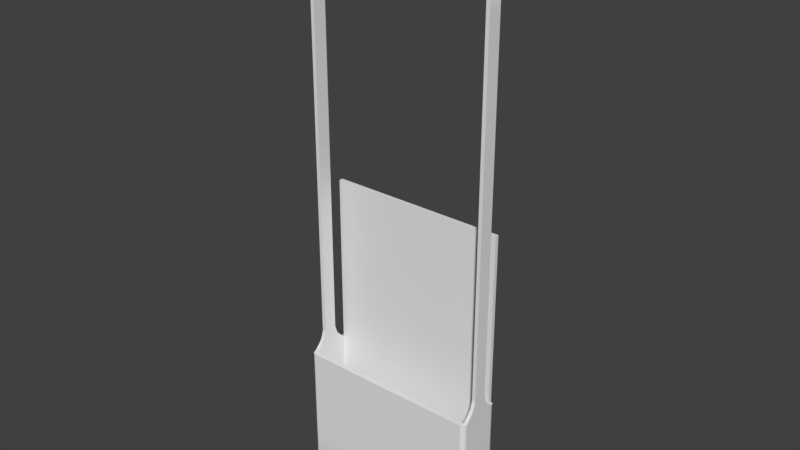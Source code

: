 # Source: Backpack_v2.blend  (saved by Blender 2.79.0; exported with 4.5.12 LTS)
import bpy
from mathutils import Matrix  # noqa: F401  (used for matrix-valued properties, if any)

bpy.ops.wm.read_factory_settings(use_empty=True)
scene = bpy.context.scene
scene.name = 'Scene'

# ---- collections
col_collection_1 = bpy.data.collections.new('Collection 1'); scene.collection.children.link(col_collection_1)

# ---- world
world_world = bpy.data.worlds.new('World'); scene.world = world_world
world_world.color = (0.05088, 0.05088, 0.05088)
world_world.use_sun_shadow = False
world_world.sun_shadow_jitter_overblur = 0.0
world_world.cycles.sampling_method = 'MANUAL'

# ---- meshes
me_cube_000 = bpy.data.meshes.new('Cube.000')
me_cube_000.from_pydata([(-0.9096, -0.851, -1.0), (-0.9908, -0.9268, 1.0), (-0.9097, 0.8241, -1.0), (-0.9908, 0.8976, 1.0), (0.9117, -0.8476, -1.0), (0.9929, -0.9231, 1.0), (0.9104, 0.8603, -1.0), (0.9915, 0.9371, 1.0), (-0.9181, -0.7208, -1.0), (-1.0, -0.7849, 1.0), (0.9182, -0.7208, -1.0), (1.0, -0.7849, 1.0), (-1.0, 0.7836, 1.0), (0.9182, 0.7194, -1.0), (-0.9181, 0.7194, -1.0), (1.0, 0.7836, 1.0), (-0.8831, 0.918, -1.0), (-0.9619, 0.977, 1.0), (-0.8831, -0.9183, -1.0), (-0.9619, -1.0, 1.0), (-0.9619, -0.7849, 1.0), (-0.8831, -0.7208, -1.0), (-0.8831, 0.7194, -1.0), (-0.9619, 0.8066, 1.0), (0.962, 0.977, 1.0), (0.8833, -0.9183, -1.0), (0.962, -0.7849, 1.0), (0.962, 0.8066, 1.0), (0.8833, 0.918, -1.0), (0.962, -1.0, 1.0), (0.8833, -0.7208, -1.0), (0.8833, 0.7194, -1.0), (-0.9641, -0.7804, -0.9445), (-0.9638, 0.788, -0.9428), (0.9617, -0.7812, -0.9476), (0.9608, 0.7721, -0.9482), (-0.9908, -0.9268, -0.9306), (-0.9908, 0.8976, -0.9306), (0.9915, 0.9371, -0.9306), (0.9929, -0.9231, -0.9306), (1.0, -0.7849, -0.9306), (-1.0, -0.7849, -0.9306), (1.0, 0.7836, -0.9306), (-1.0, 0.7836, -0.9306), (-0.9619, -1.0, -0.9306), (-0.9619, 1.0, -0.9306), (0.962, -1.0, -0.9306), (0.962, 1.0, -0.9306), (-0.9711, 0.8798, -0.9711), (0.9718, 0.9185, -0.9711), (0.9732, -0.9048, -0.9711), (0.9802, -0.7694, -0.9711), (-0.9802, -0.7694, -0.9711), (0.9802, 0.768, -0.9711), (-0.9802, 0.768, -0.9711), (-0.9428, -0.9802, -0.9711), (-0.9428, 0.9801, -0.9711), (0.9429, -0.9802, -0.9711), (0.9429, 0.9801, -0.9711), (-0.9711, -0.9084, -0.9711), (0.4417, 0.918, -1.0), (5.615e-05, 0.918, -1.0), (-0.4415, 0.918, -1.0), (0.481, -1.0, 1.0), (4.327e-05, -1.0, 1.0), (-0.4809, -1.0, 1.0), (0.4417, -0.7208, -1.0), (5.615e-05, -0.7208, -1.0), (-0.4415, -0.7208, -1.0), (0.4417, 0.7194, -1.0), (5.615e-05, 0.7194, -1.0), (-0.4415, 0.7194, -1.0), (-0.4809, 0.977, 1.0), (4.333e-05, 0.977, 1.0), (0.481, 0.977, 1.0), (-0.4415, -0.9183, -1.0), (5.621e-05, -0.9183, -1.0), (0.4417, -0.9183, -1.0), (-0.4809, -0.7849, 1.0), (4.333e-05, -0.7849, 1.0), (0.481, -0.7849, 1.0), (-0.4809, 0.8066, 1.0), (4.333e-05, 0.8066, 1.0), (0.481, 0.8066, 1.0), (-0.4809, -0.7849, -0.9388), (4.333e-05, -0.7849, -0.9388), (0.481, -0.7849, -0.9388), (-0.4809, 0.7836, -0.9453), (4.333e-05, 0.7836, -0.9453), (0.481, 0.7836, -0.9453), (-0.4809, 1.0, -0.9306), (4.333e-05, 1.0, -0.9306), (0.481, 1.0, -0.9306), (0.481, -1.0, -0.9306), (4.327e-05, -1.0, -0.9306), (-0.4809, -1.0, -0.9306), (0.4715, -0.9802, -0.9711), (4.533e-05, -0.9802, -0.9711), (-0.4714, -0.9802, -0.9711), (-0.4714, 0.9801, -0.9711), (4.533e-05, 0.9801, -0.9711), (0.4715, 0.9801, -0.9711), (-1.0, -0.4052, 1.159), (1.0, -0.4052, 1.159), (-1.0, 0.4039, 1.159), (1.0, 0.4039, 1.159), (-0.9619, -0.4052, 1.159), (-0.9619, 0.4039, 1.159), (0.962, -0.4052, 1.159), (0.962, 0.4039, 1.159), (-1.0, -0.2986, 1.287), (1.0, -0.2986, 1.287), (-1.0, 0.2973, 1.287), (1.0, 0.2973, 1.287), (-0.9619, -0.2986, 1.287), (-0.9619, 0.2973, 1.287), (0.962, -0.2986, 1.287), (0.962, 0.2973, 1.287), (-1.0, -0.2986, 7.316), (1.0, -0.2986, 7.316), (-1.0, 0.2973, 7.316), (1.0, 0.2973, 7.316), (-0.9619, -0.2986, 7.316), (-0.9619, 0.2973, 7.316), (0.962, -0.2986, 7.316), (0.962, 0.2973, 7.316), (0.962, -0.5751, 1.079), (0.962, 0.5738, 1.079), (1.0, 0.5738, 1.079), (1.0, -0.5751, 1.079), (-0.9619, -0.5751, 1.079), (-1.0, -0.5751, 1.079), (-0.9619, 0.5738, 1.079), (-1.0, 0.5738, 1.079), (-0.9619, 0.977, 3.784), (-0.9619, 0.8066, 3.784), (0.962, 0.977, 3.784), (0.962, 0.8066, 3.784), (-0.4809, 0.977, 3.784), (4.333e-05, 0.977, 3.784), (0.481, 0.977, 3.784), (-0.4809, 0.8066, 3.784), (4.333e-05, 0.8066, 3.784), (0.481, 0.8066, 3.784), (-0.9619, 0.8066, 1.464), (-0.9619, 0.8066, 1.928), (-0.9619, 0.8066, 2.392), (-0.9619, 0.8066, 2.856), (-0.9619, 0.8066, 3.32), (-0.4809, 0.8066, 3.32), (-0.4809, 0.8066, 2.856), (-0.4809, 0.8066, 2.392), (-0.4809, 0.8066, 1.928), (-0.4809, 0.8066, 1.464), (4.333e-05, 0.8066, 1.464), (4.333e-05, 0.8066, 1.928), (4.333e-05, 0.8066, 2.392), (4.333e-05, 0.8066, 2.856), (4.333e-05, 0.8066, 3.32), (-0.9619, 0.977, 3.32), (-0.9619, 0.977, 2.856), (-0.9619, 0.977, 2.392), (-0.9619, 0.977, 1.928), (-0.9619, 0.977, 1.464), (-0.4809, 0.977, 3.32), (-0.4809, 0.977, 2.856), (-0.4809, 0.977, 2.392), (-0.4809, 0.977, 1.928), (-0.4809, 0.977, 1.464), (0.962, 0.8066, 1.464), (0.962, 0.8066, 1.928), (0.962, 0.8066, 2.392), (0.962, 0.8066, 2.856), (0.962, 0.8066, 3.32), (0.481, 0.8066, 3.32), (0.481, 0.8066, 2.856), (0.481, 0.8066, 2.392), (0.481, 0.8066, 1.928), (0.481, 0.8066, 1.464), (0.481, 0.977, 1.464), (0.481, 0.977, 1.928), (0.481, 0.977, 2.392), (0.481, 0.977, 2.856), (0.481, 0.977, 3.32), (0.962, 0.977, 3.32), (0.962, 0.977, 2.856), (0.962, 0.977, 2.392), (0.962, 0.977, 1.928), (0.962, 0.977, 1.464), (4.333e-05, 0.977, 3.32), (4.333e-05, 0.977, 2.856), (4.333e-05, 0.977, 2.392), (4.333e-05, 0.977, 1.928), (4.333e-05, 0.977, 1.464), (-0.9908, -0.9268, -0.4479), (-0.9908, -0.9268, 0.03472), (-0.9908, -0.9268, 0.5174), (-0.9908, 0.8976, 0.5174), (-0.9908, 0.8976, 0.03472), (-0.9908, 0.8976, -0.4479), (0.9915, 0.9371, 0.5174), (0.9915, 0.9371, 0.03472), (0.9915, 0.9371, -0.4479), (0.9929, -0.9231, 0.5174), (0.9929, -0.9231, 0.03472), (0.9929, -0.9231, -0.4479), (1.0, -0.7849, 0.5174), (1.0, -0.7849, 0.03472), (1.0, -0.7849, -0.4479), (-1.0, -0.7849, 0.5174), (-1.0, -0.7849, 0.03472), (-1.0, -0.7849, -0.4479), (1.0, 0.7836, 0.5174), (1.0, 0.7836, 0.03472), (1.0, 0.7836, -0.4479), (-1.0, 0.7836, 0.5174), (-1.0, 0.7836, 0.03472), (-1.0, 0.7836, -0.4479), (-0.9619, -1.0, 0.5174), (-0.9619, -1.0, 0.03472), (-0.9619, -1.0, -0.4479), (-0.9619, 1.0, 0.5174), (-0.9619, 1.0, 0.03472), (-0.9619, 1.0, -0.4479), (0.962, -1.0, 0.5174), (0.962, -1.0, 0.03472), (0.962, -1.0, -0.4479), (0.962, 1.0, 0.5174), (0.962, 1.0, 0.03472), (0.962, 1.0, -0.4479), (-0.4809, 1.0, 0.5174), (-0.4809, 1.0, 0.03472), (-0.4809, 1.0, -0.4479), (4.333e-05, 1.0, 0.5174), (4.333e-05, 1.0, 0.03472), (4.333e-05, 1.0, -0.4479), (0.481, 1.0, 0.5174), (0.481, 1.0, 0.03472), (0.481, 1.0, -0.4479), (0.481, -1.0, 0.5174), (0.481, -1.0, 0.03472), (0.481, -1.0, -0.4479), (4.327e-05, -1.0, 0.5174), (4.327e-05, -1.0, 0.03472), (4.327e-05, -1.0, -0.4479), (-0.4809, -1.0, 0.5174), (-0.4809, -1.0, 0.03472), (-0.4809, -1.0, -0.4479), (-0.9619, -0.7849, 0.5112), (-0.9619, -0.7849, 0.02245), (-0.9619, -0.7849, -0.4663), (-0.9619, 0.7836, -0.4663), (-0.9619, 0.7836, 0.02245), (-0.9619, 0.7836, 0.5112), (0.962, -0.7849, 0.5112), (0.962, -0.7849, 0.02245), (0.962, -0.7849, -0.4663), (0.962, 0.7836, -0.4663), (0.962, 0.7836, 0.02245), (0.962, 0.7836, 0.5112), (0.481, 0.7836, 0.5112), (0.481, 0.7836, 0.02245), (0.481, 0.7836, -0.4663), (4.333e-05, 0.7836, 0.5112), (4.333e-05, 0.7836, 0.02245), (4.333e-05, 0.7836, -0.4663), (-0.4809, 0.7836, 0.5112), (-0.4809, 0.7836, 0.02245), (-0.4809, 0.7836, -0.4663), (-0.4809, -0.7849, 0.5112), (-0.4809, -0.7849, 0.02245), (-0.4809, -0.7849, -0.4663), (4.333e-05, -0.7849, 0.5112), (4.333e-05, -0.7849, 0.02245), (4.333e-05, -0.7849, -0.4663), (0.481, -0.7849, 0.5112), (0.481, -0.7849, 0.02245), (0.481, -0.7849, -0.4663), (-0.9619, -0.7849, -0.9258), (0.962, -0.7849, -0.9258), (0.481, 0.7836, -0.9258), (4.333e-05, 0.7836, -0.9258), (-0.4809, 0.7836, -0.9258), (-0.4809, -0.7849, -0.9258), (4.333e-05, -0.7849, -0.9258), (0.481, -0.7849, -0.9258), (-0.9619, 0.7836, -0.9258), (0.962, 0.7836, -0.9258), (-0.9181, 0.6842, -1.0), (1.0, 0.7453, 1.0), (-1.0, 0.7453, 1.0), (0.9182, 0.6842, -1.0), (-0.8831, 0.6842, -1.0), (-0.9619, 0.7678, 1.0), (0.962, 0.7678, 1.0), (0.8833, 0.6842, -1.0), (-0.9619, 0.7453, -0.9425), (0.962, 0.7453, -0.9475), (-1.0, 0.7453, -0.9306), (1.0, 0.7453, -0.9306), (0.9802, 0.7305, -0.9711), (-0.9802, 0.7305, -0.9711), (0.481, 0.7453, -0.9551), (4.333e-05, 0.7453, -0.9551), (-0.4809, 0.7453, -0.9551), (-0.4415, 0.6842, -1.0), (5.615e-05, 0.6842, -1.0), (0.4417, 0.6842, -1.0), (1.0, 0.3841, 1.159), (-1.0, 0.3841, 1.159), (-0.9619, 0.3841, 1.159), (0.962, 0.3841, 1.159), (1.0, 0.2827, 1.287), (-1.0, 0.2827, 1.287), (-0.9619, 0.2827, 1.287), (0.962, 0.2827, 1.287), (1.0, 0.2827, 7.316), (-1.0, 0.2827, 7.316), (-0.9619, 0.2827, 7.316), (0.962, 0.2827, 7.316), (1.0, 0.5457, 1.079), (0.962, 0.5457, 1.079), (-1.0, 0.5457, 1.079), (-0.9619, 0.5457, 1.079), (-1.0, 0.7453, -0.4479), (-1.0, 0.7453, 0.03472), (-1.0, 0.7453, 0.5174), (1.0, 0.7453, -0.4479), (1.0, 0.7453, 0.03472), (1.0, 0.7453, 0.5174), (0.962, 0.7453, 0.5112), (0.962, 0.7453, 0.02245), (0.962, 0.7453, -0.4663), (-0.9619, 0.7453, 0.5112), (-0.9619, 0.7453, 0.02245), (-0.9619, 0.7453, -0.4663), (0.962, 0.7453, -0.9258), (-0.9619, 0.7453, -0.9258), (-0.9181, -0.6865, -1.0), (1.0, -0.7476, 1.0), (-0.8831, -0.6865, -1.0), (-0.9619, -0.7471, 1.0), (0.962, -0.7471, 1.0), (0.8833, -0.6865, -1.0), (-0.9619, -0.7476, -0.9425), (0.962, -0.7476, -0.9475), (1.0, -0.7476, -0.9306), (0.9802, -0.7328, -0.9711), (0.481, -0.7476, -0.9551), (4.333e-05, -0.7476, -0.9551), (-0.4809, -0.7476, -0.9551), (-0.4415, -0.6865, -1.0), (5.615e-05, -0.6865, -1.0), (0.4417, -0.6865, -1.0), (1.0, -0.3859, 1.159), (-0.9619, -0.3859, 1.159), (0.962, -0.3859, 1.159), (1.0, -0.2844, 1.287), (-0.9619, -0.2844, 1.287), (0.962, -0.2844, 1.287), (1.0, -0.2844, 7.316), (-0.9619, -0.2844, 7.316), (0.962, -0.2844, 7.316), (1.0, -0.5477, 1.079), (-0.9619, -0.5477, 1.079), (1.0, -0.7476, -0.4479), (1.0, -0.7476, 0.03472), (1.0, -0.7476, 0.5174), (0.962, -0.7476, 0.5112), (0.962, -0.7476, 0.02245), (0.962, -0.7476, -0.4663), (0.962, -0.7476, -0.9258), (-1.0, -0.7476, 1.0), (0.9182, -0.6865, -1.0), (-1.0, -0.7476, -0.9306), (-0.9802, -0.7328, -0.9711), (-1.0, -0.3859, 1.159), (-1.0, -0.2844, 1.287), (-1.0, -0.2844, 7.316), (0.962, -0.5477, 1.079), (-1.0, -0.5477, 1.079), (-1.0, -0.7476, -0.4479), (-1.0, -0.7476, 0.03472), (-1.0, -0.7476, 0.5174), (-0.9619, -0.7476, 0.5112), (-0.9619, -0.7476, 0.02245), (-0.9619, -0.7476, -0.4663), (-0.9619, -0.7476, -0.9258), (0.9524, 0.977, 1.0), (0.8744, -0.9183, -1.0), (0.9524, -0.7849, 1.0), (0.9524, 0.8066, 1.0), (0.9524, -0.7849, -0.9388), (0.9524, 0.7836, -0.9453), (0.9524, 1.0, -0.9306), (0.9335, 0.9801, -0.9711), (0.8744, 0.918, -1.0), (0.9524, -1.0, 1.0), (0.8744, -0.7208, -1.0), (0.8744, 0.7194, -1.0), (0.9524, -1.0, -0.9306), (0.9335, -0.9802, -0.9711), (0.9524, 0.977, 3.784), (0.9524, 0.8066, 3.784), (0.9524, 0.977, 1.464), (0.9524, 0.977, 1.928), (0.9524, 0.977, 2.392), (0.9524, 0.977, 2.856), (0.9524, 0.977, 3.32), (0.9524, 0.8066, 1.464), (0.9524, 0.8066, 1.928), (0.9524, 0.8066, 2.392), (0.9524, 0.8066, 2.856), (0.9524, 0.8066, 3.32), (0.9524, -1.0, -0.4479), (0.9524, -1.0, 0.03472), (0.9524, -1.0, 0.5174), (0.9524, 1.0, -0.4479), (0.9524, 1.0, 0.03472), (0.9524, 1.0, 0.5174), (0.9524, 0.7836, 0.5112), (0.9524, 0.7836, 0.02245), (0.9524, 0.7836, -0.4663), (0.9524, -0.7849, 0.5112), (0.9524, -0.7849, 0.02245), (0.9524, -0.7849, -0.4663), (0.9524, 0.7836, -0.9258), (0.9524, -0.7849, -0.9258), (0.9524, 0.7453, -0.9551), (0.8744, 0.6842, -1.0), (0.9524, -0.7476, -0.9551), (0.8744, -0.6865, -1.0), (-0.876, 0.918, -1.0), (-0.9541, -1.0, 1.0), (-0.876, -0.7208, -1.0), (-0.876, 0.7194, -1.0), (-0.9541, -1.0, -0.9306), (-0.9352, -0.9802, -0.9711), (-0.9541, 0.977, 1.0), (-0.876, -0.9183, -1.0), (-0.9541, -0.7849, 1.0), (-0.9541, 0.8066, 1.0), (-0.9541, -0.7849, -0.9388), (-0.9541, 0.7836, -0.9453), (-0.9541, 1.0, -0.9306), (-0.9352, 0.9801, -0.9711), (-0.9541, 0.977, 3.784), (-0.9541, 0.8066, 3.784), (-0.9541, 0.8066, 1.464), (-0.9541, 0.8066, 1.928), (-0.9541, 0.8066, 2.392), (-0.9541, 0.8066, 2.856), (-0.9541, 0.8066, 3.32), (-0.9541, 0.977, 1.464), (-0.9541, 0.977, 1.928), (-0.9541, 0.977, 2.392), (-0.9541, 0.977, 2.856), (-0.9541, 0.977, 3.32), (-0.9541, 1.0, -0.4479), (-0.9541, 1.0, 0.03472), (-0.9541, 1.0, 0.5174), (-0.9541, -1.0, -0.4479), (-0.9541, -1.0, 0.03472), (-0.9541, -1.0, 0.5174), (-0.9541, -0.7849, 0.5112), (-0.9541, -0.7849, 0.02245), (-0.9541, -0.7849, -0.4663), (-0.9541, 0.7836, 0.5112), (-0.9541, 0.7836, 0.02245), (-0.9541, 0.7836, -0.4663), (-0.9541, -0.7849, -0.9258), (-0.9541, 0.7836, -0.9258), (-0.876, 0.6842, -1.0), (-0.9541, 0.7453, -0.9551), (-0.876, -0.6865, -1.0), (-0.9541, -0.7476, -0.9551), (-0.898, -0.2986, 7.633), (0.8609, -0.2442, 7.638), (-0.898, 0.2973, 7.633), (0.8609, 0.3516, 7.638), (-0.8711, -0.2986, 7.593), (-0.8711, 0.2973, 7.593), (0.8365, -0.2442, 7.594), (0.8365, 0.3516, 7.594), (0.8609, 0.337, 7.638), (-0.898, 0.2827, 7.633), (-0.8711, 0.2827, 7.593), (0.8365, 0.337, 7.594), (0.8609, -0.2301, 7.638), (-0.8711, -0.2844, 7.593), (0.8365, -0.2301, 7.594), (-0.898, -0.2844, 7.633), (-0.4904, -0.2627, 8.045), (-0.4904, 0.3331, 8.045), (-0.4634, -0.2627, 8.004), (-0.4634, 0.3331, 8.004), (-0.4904, 0.3186, 8.045), (-0.4634, 0.3186, 8.004), (-0.4634, -0.2485, 8.004), (-0.4904, -0.2485, 8.045), (0.5149, -0.2442, 8.059), (0.5149, 0.3516, 8.059), (0.4934, -0.2442, 8.012), (0.4934, 0.3516, 8.012), (0.5149, 0.337, 8.059), (0.4934, 0.337, 8.012), (0.5149, -0.2301, 8.059), (0.4934, -0.2301, 8.012), (0.0005571, -0.2442, 8.227), (0.0005571, 0.3516, 8.227), (0.0005574, -0.2442, 8.17), (0.0005574, 0.3516, 8.17), (0.0005571, 0.337, 8.227), (0.0005574, 0.337, 8.17), (0.0005571, -0.2301, 8.227), (0.0005574, -0.2301, 8.17), (-0.001976, -0.244, 8.227), (-0.001976, 0.3519, 8.227), (-0.001976, -0.244, 8.17), (-0.001976, 0.3519, 8.17), (-0.001976, 0.3373, 8.227), (-0.001976, 0.3373, 8.17), (-0.001976, -0.2298, 8.17), (-0.001976, -0.2298, 8.227), (-0.9317, 0.2989, 7.469), (-0.9643, 0.2989, 7.489), (-0.9317, -0.2827, 7.469), (-0.9317, 0.2844, 7.469), (-0.9317, -0.2969, 7.469), (-0.9643, -0.2969, 7.489), (-0.9643, -0.2827, 7.489), (-0.9643, 0.2844, 7.489), (-0.6848, 0.2795, 7.814), (-0.6848, 0.2941, 7.814), (-0.7118, -0.3017, 7.854), (-0.7118, -0.2876, 7.854), (-0.6848, -0.2876, 7.814), (-0.6848, -0.3017, 7.814), (-0.7118, 0.2795, 7.854), (-0.7118, 0.2941, 7.854), (-0.2405, 0.3387, 8.13), (-0.254, 0.3387, 8.179), (-0.254, 0.3242, 8.179), (-0.2405, 0.3242, 8.13), (-0.2405, -0.2429, 8.13), (-0.2405, -0.2571, 8.13), (-0.254, -0.2571, 8.179), (-0.254, -0.2429, 8.179), (0.908, -0.2572, 7.461), (0.908, 0.3099, 7.461), (0.9392, 0.3244, 7.483), (0.9392, 0.3099, 7.483), (0.908, -0.2714, 7.461), (0.9392, -0.2572, 7.483), (0.9392, -0.2714, 7.483), (0.908, 0.3244, 7.461), (0.6813, -0.2442, 7.817), (0.7058, -0.2442, 7.861), (0.7058, 0.3516, 7.861), (0.7058, 0.337, 7.861), (0.6813, 0.337, 7.817), (0.6813, 0.3516, 7.817), (0.7058, -0.2301, 7.861), (0.6813, -0.2301, 7.817), (0.2618, 0.337, 8.142), (0.2618, -0.2301, 8.142), (0.274, 0.3516, 8.192), (0.274, 0.337, 8.192), (0.2618, 0.3516, 8.142), (0.274, -0.2301, 8.192), (0.274, -0.2442, 8.192), (0.2618, -0.2442, 8.142), (-1.0, 0.2973, 1.574), (-1.0, 0.2973, 1.861), (-1.0, 0.2973, 2.148), (-1.0, 0.2973, 2.436), (-1.0, 0.2973, 2.723), (-1.0, 0.2973, 3.01), (-1.0, 0.2973, 3.297), (-1.0, 0.2973, 3.584), (-1.0, 0.2973, 3.871), (-1.0, 0.2973, 4.158), (-1.0, 0.2973, 4.445), (-1.0, 0.2973, 4.732), (-1.0, 0.2973, 5.019), (-1.0, 0.2973, 5.306), (-1.0, 0.2973, 5.594), (-1.0, 0.2973, 5.881), (-1.0, 0.2973, 6.168), (-1.0, 0.2973, 6.455), (-1.0, 0.2973, 6.742), (-1.0, 0.2973, 7.029), (-0.9619, 0.2973, 7.029), (-0.9619, 0.2973, 6.742), (-0.9619, 0.2973, 6.455), (-0.9619, 0.2973, 6.168), (-0.9619, 0.2973, 5.881), (-0.9619, 0.2973, 5.594), (-0.9619, 0.2973, 5.306), (-0.9619, 0.2973, 5.019), (-0.9619, 0.2973, 4.732), (-0.9619, 0.2973, 4.445), (-0.9619, 0.2973, 4.158), (-0.9619, 0.2973, 3.871), (-0.9619, 0.2973, 3.584), (-0.9619, 0.2973, 3.297), (-0.9619, 0.2973, 3.01), (-0.9619, 0.2973, 2.723), (-0.9619, 0.2973, 2.436), (-0.9619, 0.2973, 2.148), (-0.9619, 0.2973, 1.861), (-0.9619, 0.2973, 1.574), (-0.9619, -0.2986, 7.029), (-0.9619, -0.2986, 6.742), (-0.9619, -0.2986, 6.455), (-0.9619, -0.2986, 6.168), (-0.9619, -0.2986, 5.881), (-0.9619, -0.2986, 5.594), (-0.9619, -0.2986, 5.306), (-0.9619, -0.2986, 5.019), (-0.9619, -0.2986, 4.732), (-0.9619, -0.2986, 4.445), (-0.9619, -0.2986, 4.158), (-0.9619, -0.2986, 3.871), (-0.9619, -0.2986, 3.584), (-0.9619, -0.2986, 3.297), (-0.9619, -0.2986, 3.01), (-0.9619, -0.2986, 2.723), (-0.9619, -0.2986, 2.436), (-0.9619, -0.2986, 2.148), (-0.9619, -0.2986, 1.861), (-0.9619, -0.2986, 1.574), (-1.0, -0.2986, 7.029), (-1.0, -0.2986, 6.742), (-1.0, -0.2986, 6.455), (-1.0, -0.2986, 6.168), (-1.0, -0.2986, 5.881), (-1.0, -0.2986, 5.594), (-1.0, -0.2986, 5.306), (-1.0, -0.2986, 5.019), (-1.0, -0.2986, 4.732), (-1.0, -0.2986, 4.445), (-1.0, -0.2986, 4.158), (-1.0, -0.2986, 3.871), (-1.0, -0.2986, 3.584), (-1.0, -0.2986, 3.297), (-1.0, -0.2986, 3.01), (-1.0, -0.2986, 2.723), (-1.0, -0.2986, 2.436), (-1.0, -0.2986, 2.148), (-1.0, -0.2986, 1.861), (-1.0, -0.2986, 1.574), (-1.0, 0.2827, 1.574), (-1.0, 0.2827, 1.861), (-1.0, 0.2827, 2.148), (-1.0, 0.2827, 2.436), (-1.0, 0.2827, 2.723), (-1.0, 0.2827, 3.01), (-1.0, 0.2827, 3.297), (-1.0, 0.2827, 3.584), (-1.0, 0.2827, 3.871), (-1.0, 0.2827, 4.158), (-1.0, 0.2827, 4.445), (-1.0, 0.2827, 4.732), (-1.0, 0.2827, 5.019), (-1.0, 0.2827, 5.306), (-1.0, 0.2827, 5.594), (-1.0, 0.2827, 5.881), (-1.0, 0.2827, 6.168), (-1.0, 0.2827, 6.455), (-1.0, 0.2827, 6.742), (-1.0, 0.2827, 7.029), (-0.9619, 0.2827, 1.574), (-0.9619, 0.2827, 1.861), (-0.9619, 0.2827, 2.148), (-0.9619, 0.2827, 2.436), (-0.9619, 0.2827, 2.723), (-0.9619, 0.2827, 3.01), (-0.9619, 0.2827, 3.297), (-0.9619, 0.2827, 3.584), (-0.9619, 0.2827, 3.871), (-0.9619, 0.2827, 4.158), (-0.9619, 0.2827, 4.445), (-0.9619, 0.2827, 4.732), (-0.9619, 0.2827, 5.019), (-0.9619, 0.2827, 5.306), (-0.9619, 0.2827, 5.594), (-0.9619, 0.2827, 5.881), (-0.9619, 0.2827, 6.168), (-0.9619, 0.2827, 6.455), (-0.9619, 0.2827, 6.742), (-0.9619, 0.2827, 7.029), (-0.9619, -0.2844, 1.574), (-0.9619, -0.2844, 1.861), (-0.9619, -0.2844, 2.148), (-0.9619, -0.2844, 2.436), (-0.9619, -0.2844, 2.723), (-0.9619, -0.2844, 3.01), (-0.9619, -0.2844, 3.297), (-0.9619, -0.2844, 3.584), (-0.9619, -0.2844, 3.871), (-0.9619, -0.2844, 4.158), (-0.9619, -0.2844, 4.445), (-0.9619, -0.2844, 4.732), (-0.9619, -0.2844, 5.019), (-0.9619, -0.2844, 5.306), (-0.9619, -0.2844, 5.594), (-0.9619, -0.2844, 5.881), (-0.9619, -0.2844, 6.168), (-0.9619, -0.2844, 6.455), (-0.9619, -0.2844, 6.742), (-0.9619, -0.2844, 7.029), (-1.0, -0.2844, 1.574), (-1.0, -0.2844, 1.861), (-1.0, -0.2844, 2.148), (-1.0, -0.2844, 2.436), (-1.0, -0.2844, 2.723), (-1.0, -0.2844, 3.01), (-1.0, -0.2844, 3.297), (-1.0, -0.2844, 3.584), (-1.0, -0.2844, 3.871), (-1.0, -0.2844, 4.158), (-1.0, -0.2844, 4.445), (-1.0, -0.2844, 4.732), (-1.0, -0.2844, 5.019), (-1.0, -0.2844, 5.306), (-1.0, -0.2844, 5.594), (-1.0, -0.2844, 5.881), (-1.0, -0.2844, 6.168), (-1.0, -0.2844, 6.455), (-1.0, -0.2844, 6.742), (-1.0, -0.2844, 7.029), (0.962, -0.2986, 1.574), (0.962, -0.2986, 1.861), (0.962, -0.2986, 2.148), (0.962, -0.2986, 2.436), (0.962, -0.2986, 2.723), (0.962, -0.2986, 3.01), (0.962, -0.2986, 3.297), (0.962, -0.2986, 3.584), (0.962, -0.2986, 3.871), (0.962, -0.2986, 4.158), (0.962, -0.2986, 4.445), (0.962, -0.2986, 4.732), (0.962, -0.2986, 5.019), (0.962, -0.2986, 5.306), (0.962, -0.2986, 5.594), (0.962, -0.2986, 5.881), (0.962, -0.2986, 6.168), (0.962, -0.2986, 6.455), (0.962, -0.2986, 6.742), (0.962, -0.2986, 7.029), (0.962, 0.2973, 7.029), (0.962, 0.2973, 6.742), (0.962, 0.2973, 6.455), (0.962, 0.2973, 6.168), (0.962, 0.2973, 5.881), (0.962, 0.2973, 5.594), (0.962, 0.2973, 5.306), (0.962, 0.2973, 5.019), (0.962, 0.2973, 4.732), (0.962, 0.2973, 4.445), (0.962, 0.2973, 4.158), (0.962, 0.2973, 3.871), (0.962, 0.2973, 3.584), (0.962, 0.2973, 3.297), (0.962, 0.2973, 3.01), (0.962, 0.2973, 2.723), (0.962, 0.2973, 2.436), (0.962, 0.2973, 2.148), (0.962, 0.2973, 1.861), (0.962, 0.2973, 1.574), (1.0, 0.2973, 7.029), (1.0, 0.2973, 6.742), (1.0, 0.2973, 6.455), (1.0, 0.2973, 6.168), (1.0, 0.2973, 5.881), (1.0, 0.2973, 5.594), (1.0, 0.2973, 5.306), (1.0, 0.2973, 5.019), (1.0, 0.2973, 4.732), (1.0, 0.2973, 4.445), (1.0, 0.2973, 4.158), (1.0, 0.2973, 3.871), (1.0, 0.2973, 3.584), (1.0, 0.2973, 3.297), (1.0, 0.2973, 3.01), (1.0, 0.2973, 2.723), (1.0, 0.2973, 2.436), (1.0, 0.2973, 2.148), (1.0, 0.2973, 1.861), (1.0, 0.2973, 1.574), (1.0, -0.2986, 1.574), (1.0, -0.2986, 1.861), (1.0, -0.2986, 2.148), (1.0, -0.2986, 2.436), (1.0, -0.2986, 2.723), (1.0, -0.2986, 3.01), (1.0, -0.2986, 3.297), (1.0, -0.2986, 3.584), (1.0, -0.2986, 3.871), (1.0, -0.2986, 4.158), (1.0, -0.2986, 4.445), (1.0, -0.2986, 4.732), (1.0, -0.2986, 5.019), (1.0, -0.2986, 5.306), (1.0, -0.2986, 5.594), (1.0, -0.2986, 5.881), (1.0, -0.2986, 6.168), (1.0, -0.2986, 6.455), (1.0, -0.2986, 6.742), (1.0, -0.2986, 7.029), (1.0, 0.2827, 1.574), (1.0, 0.2827, 1.861), (1.0, 0.2827, 2.148), (1.0, 0.2827, 2.436), (1.0, 0.2827, 2.723), (1.0, 0.2827, 3.01), (1.0, 0.2827, 3.297), (1.0, 0.2827, 3.584), (1.0, 0.2827, 3.871), (1.0, 0.2827, 4.158), (1.0, 0.2827, 4.445), (1.0, 0.2827, 4.732), (1.0, 0.2827, 5.019), (1.0, 0.2827, 5.306), (1.0, 0.2827, 5.594), (1.0, 0.2827, 5.881), (1.0, 0.2827, 6.168), (1.0, 0.2827, 6.455), (1.0, 0.2827, 6.742), (1.0, 0.2827, 7.029), (0.962, 0.2827, 1.574), (0.962, 0.2827, 1.861), (0.962, 0.2827, 2.148), (0.962, 0.2827, 2.436), (0.962, 0.2827, 2.723), (0.962, 0.2827, 3.01), (0.962, 0.2827, 3.297), (0.962, 0.2827, 3.584), (0.962, 0.2827, 3.871), (0.962, 0.2827, 4.158), (0.962, 0.2827, 4.445), (0.962, 0.2827, 4.732), (0.962, 0.2827, 5.019), (0.962, 0.2827, 5.306), (0.962, 0.2827, 5.594), (0.962, 0.2827, 5.881), (0.962, 0.2827, 6.168), (0.962, 0.2827, 6.455), (0.962, 0.2827, 6.742), (0.962, 0.2827, 7.029), (1.0, -0.2844, 1.574), (1.0, -0.2844, 1.861), (1.0, -0.2844, 2.148), (1.0, -0.2844, 2.436), (1.0, -0.2844, 2.723), (1.0, -0.2844, 3.01), (1.0, -0.2844, 3.297), (1.0, -0.2844, 3.584), (1.0, -0.2844, 3.871), (1.0, -0.2844, 4.158), (1.0, -0.2844, 4.445), (1.0, -0.2844, 4.732), (1.0, -0.2844, 5.019), (1.0, -0.2844, 5.306), (1.0, -0.2844, 5.594), (1.0, -0.2844, 5.881), (1.0, -0.2844, 6.168), (1.0, -0.2844, 6.455), (1.0, -0.2844, 6.742), (1.0, -0.2844, 7.029), (0.962, -0.2844, 1.574), (0.962, -0.2844, 1.861), (0.962, -0.2844, 2.148), (0.962, -0.2844, 2.436), (0.962, -0.2844, 2.723), (0.962, -0.2844, 3.01), (0.962, -0.2844, 3.297), (0.962, -0.2844, 3.584), (0.962, -0.2844, 3.871), (0.962, -0.2844, 4.158), (0.962, -0.2844, 4.445), (0.962, -0.2844, 4.732), (0.962, -0.2844, 5.019), (0.962, -0.2844, 5.306), (0.962, -0.2844, 5.594), (0.962, -0.2844, 5.881), (0.962, -0.2844, 6.168), (0.962, -0.2844, 6.455), (0.962, -0.2844, 6.742), (0.962, -0.2844, 7.029), (-1.0, -0.001154, 1.0), (0.9182, -0.001164, -1.0), (-1.0, -0.001154, -0.9306), (-0.9802, -0.001152, -0.9711), (-1.0, -0.0009101, 1.159), (-1.0, -0.0008415, 1.287), (-1.0, -0.0008415, 7.316), (-1.0, -0.001019, 1.079), (-1.0, -0.001154, -0.4479), (-1.0, -0.001154, 0.03472), (-1.0, -0.001154, 0.5174), (-0.9181, -0.001164, -1.0), (1.0, -0.001155, 1.0), (-0.8831, -0.001164, -1.0), (0.8833, -0.001164, -1.0), (1.0, -0.001155, -0.9306), (0.9802, -0.001152, -0.9711), (-0.4415, -0.001164, -1.0), (5.615e-05, -0.001164, -1.0), (0.4417, -0.001164, -1.0), (1.0, -0.0009101, 1.159), (1.0, -0.0008415, 1.287), (1.0, -0.0008415, 7.316), (1.0, -0.001019, 1.079), (1.0, -0.001155, -0.4479), (1.0, -0.001155, 0.03472), (1.0, -0.001155, 0.5174), (0.8744, -0.001164, -1.0), (-0.876, -0.001164, -1.0), (-0.898, -0.0008415, 7.633), (0.8609, 0.05348, 7.638), (-0.4904, 0.03503, 8.045), (0.5149, 0.05348, 8.059), (-0.9643, 0.0008167, 7.489), (-0.7118, -0.004016, 7.854), (-0.254, 0.04062, 8.179), (0.9392, 0.02632, 7.483), (0.7058, 0.05348, 7.861), (0.274, 0.05348, 8.192), (-1.0, -0.0008415, 1.574), (-1.0, -0.0008415, 1.861), (-1.0, -0.0008415, 2.148), (-1.0, -0.0008415, 2.436), (-1.0, -0.0008415, 2.723), (-1.0, -0.0008415, 3.01), (-1.0, -0.0008415, 3.297), (-1.0, -0.0008415, 3.584), (-1.0, -0.0008415, 3.871), (-1.0, -0.0008415, 4.158), (-1.0, -0.0008415, 4.445), (-1.0, -0.0008415, 4.732), (-1.0, -0.0008415, 5.019), (-1.0, -0.0008415, 5.306), (-1.0, -0.0008415, 5.594), (-1.0, -0.0008415, 5.881), (-1.0, -0.0008415, 6.168), (-1.0, -0.0008415, 6.455), (-1.0, -0.0008415, 6.742), (-1.0, -0.0008415, 7.029), (1.0, -0.0008415, 1.574), (1.0, -0.0008415, 1.861), (1.0, -0.0008415, 2.148), (1.0, -0.0008415, 2.436), (1.0, -0.0008415, 2.723), (1.0, -0.0008415, 3.01), (1.0, -0.0008415, 3.297), (1.0, -0.0008415, 3.584), (1.0, -0.0008415, 3.871), (1.0, -0.0008415, 4.158), (1.0, -0.0008415, 4.445), (1.0, -0.0008415, 4.732), (1.0, -0.0008415, 5.019), (1.0, -0.0008415, 5.306), (1.0, -0.0008415, 5.594), (1.0, -0.0008415, 5.881), (1.0, -0.0008415, 6.168), (1.0, -0.0008415, 6.455), (1.0, -0.0008415, 6.742), (1.0, -0.0008415, 7.029), (0.962, -0.001019, 1.079), (-0.9619, -0.001154, 0.5112), (-0.9619, -0.001154, 0.02245), (-0.9619, -0.001154, -0.4663), (-0.9619, -0.001154, -0.9258), (-0.9619, 0.01035, 1.0), (0.962, 0.01035, 1.0), (-0.9619, -0.001155, -0.9425), (0.962, -0.001155, -0.9475), (0.481, -0.001155, -0.9551), (4.333e-05, -0.001155, -0.9551), (-0.4809, -0.001155, -0.9551), (-0.9619, -0.0009101, 1.159), (0.962, -0.0009101, 1.159), (-0.9619, -0.0008415, 1.287), (0.962, -0.0008415, 1.287), (-0.9619, -0.0008415, 7.316), (0.962, -0.0008415, 7.316), (-0.9619, -0.001019, 1.079), (0.962, -0.001155, 0.5112), (0.962, -0.001155, 0.02245), (0.962, -0.001155, -0.4663), (0.962, -0.001155, -0.9258), (0.9524, -0.001155, -0.9551), (-0.9541, -0.001155, -0.9551), (-0.8711, -0.0008415, 7.593), (0.8365, 0.05348, 7.594), (-0.4634, 0.03503, 8.004), (0.4934, 0.05348, 8.012), (-0.9317, 0.0008168, 7.469), (-0.6848, -0.004016, 7.814), (-0.2405, 0.04062, 8.13), (0.908, 0.02632, 7.461), (0.6813, 0.05348, 7.817), (0.2618, 0.05348, 8.142), (-0.9619, -0.0008415, 1.574), (-0.9619, -0.0008415, 1.861), (-0.9619, -0.0008415, 2.148), (-0.9619, -0.0008415, 2.436), (-0.9619, -0.0008415, 2.723), (-0.9619, -0.0008415, 3.01), (-0.9619, -0.0008415, 3.297), (-0.9619, -0.0008415, 3.584), (-0.9619, -0.0008415, 3.871), (-0.9619, -0.0008415, 4.158), (-0.9619, -0.0008415, 4.445), (-0.9619, -0.0008415, 4.732), (-0.9619, -0.0008415, 5.019), (-0.9619, -0.0008415, 5.306), (-0.9619, -0.0008415, 5.594), (-0.9619, -0.0008415, 5.881), (-0.9619, -0.0008415, 6.168), (-0.9619, -0.0008415, 6.455), (-0.9619, -0.0008415, 6.742), (-0.9619, -0.0008415, 7.029), (0.962, -0.0008415, 1.574), (0.962, -0.0008415, 1.861), (0.962, -0.0008415, 2.148), (0.962, -0.0008415, 2.436), (0.962, -0.0008415, 2.723), (0.962, -0.0008415, 3.01), (0.962, -0.0008415, 3.297), (0.962, -0.0008415, 3.584), (0.962, -0.0008415, 3.871), (0.962, -0.0008415, 4.158), (0.962, -0.0008415, 4.445), (0.962, -0.0008415, 4.732), (0.962, -0.0008415, 5.019), (0.962, -0.0008415, 5.306), (0.962, -0.0008415, 5.594), (0.962, -0.0008415, 5.881), (0.962, -0.0008415, 6.168), (0.962, -0.0008415, 6.455), (0.962, -0.0008415, 6.742), (0.962, -0.0008415, 7.029)], [], [(215, 12, 3, 197), (227, 24, 7, 200), (206, 11, 5, 203), (218, 19, 1, 196), (30, 10, 4, 25), (20, 9, 1, 19), (131, 130, 106, 102), (343, 373, 10, 30), (367, 339, 11, 206), (196, 1, 9, 209), (200, 7, 15, 212), (28, 6, 13, 31), (17, 3, 12, 23), (326, 290, 12, 215), (413, 173, 137, 403), (2, 16, 22, 14), (338, 340, 21, 8), (387, 278, 32, 344), (440, 20, 19, 433), (8, 21, 18, 0), (463, 433, 19, 218), (197, 3, 17, 221), (203, 5, 29, 224), (11, 26, 29, 5), (379, 126, 108, 356), (7, 24, 27, 15), (396, 28, 31, 399), (431, 343, 30, 398), (398, 30, 25, 389), (419, 388, 24, 227), (475, 344, 32, 442), (427, 279, 34, 392), (471, 286, 33, 443), (336, 287, 35, 297), (395, 394, 47, 58), (50, 39, 46, 57), (48, 37, 45, 56), (437, 436, 44, 55), (301, 298, 43, 54), (49, 38, 42, 53), (59, 36, 41, 52), (347, 346, 40, 51), (55, 44, 36, 59), (51, 40, 39, 50), (58, 47, 38, 49), (54, 43, 37, 48), (14, 54, 48, 2), (28, 58, 49, 6), (10, 51, 50, 4), (18, 55, 59, 0), (373, 347, 51, 10), (0, 59, 52, 8), (6, 49, 53, 13), (288, 301, 54, 14), (439, 437, 55, 18), (2, 48, 56, 16), (4, 50, 57, 25), (396, 395, 58, 28), (432, 445, 99, 62), (62, 99, 100, 61), (61, 100, 101, 60), (389, 401, 96, 77), (77, 96, 97, 76), (76, 97, 98, 75), (401, 400, 93, 96), (96, 93, 94, 97), (97, 94, 95, 98), (445, 444, 90, 99), (99, 90, 91, 100), (100, 91, 92, 101), (426, 280, 89, 393), (280, 281, 88, 89), (281, 282, 87, 88), (470, 283, 84, 442), (283, 284, 85, 84), (284, 285, 86, 85), (430, 348, 86, 392), (348, 349, 85, 86), (349, 350, 84, 85), (460, 438, 72, 230), (230, 72, 73, 233), (233, 73, 74, 236), (434, 68, 75, 439), (68, 67, 76, 75), (67, 66, 77, 76), (474, 351, 68, 434), (351, 352, 67, 68), (352, 353, 66, 67), (432, 62, 71, 435), (62, 61, 70, 71), (61, 60, 69, 70), (416, 397, 63, 239), (239, 63, 64, 242), (242, 64, 65, 245), (390, 80, 63, 397), (80, 79, 64, 63), (79, 78, 65, 64), (457, 159, 134, 446), (159, 148, 135, 134), (149, 158, 142, 141), (310, 107, 115, 314), (108, 103, 111, 116), (323, 132, 107, 310), (320, 128, 105, 308), (128, 127, 109, 105), (132, 133, 104, 107), (380, 131, 102, 376), (126, 129, 103, 108), (592, 591, 120, 123), (891, 751, 124, 362), (102, 106, 114, 110), (376, 102, 110, 377), (308, 105, 113, 312), (356, 108, 116, 359), (107, 104, 112, 115), (105, 109, 117, 113), (530, 529, 476, 491), (528, 526, 489, 480), (772, 752, 125, 121), (751, 811, 119, 124), (691, 592, 123, 318), (632, 612, 122, 118), (731, 632, 118, 378), (831, 772, 121, 316), (26, 11, 129, 126), (15, 27, 127, 128), (289, 15, 128, 320), (342, 26, 126, 379), (372, 9, 131, 380), (23, 12, 133, 132), (293, 23, 132, 323), (9, 20, 130, 131), (446, 134, 135, 447), (402, 140, 143, 403), (140, 139, 142, 143), (139, 138, 141, 142), (158, 174, 143, 142), (408, 183, 140, 402), (189, 164, 138, 139), (173, 184, 136, 137), (183, 189, 139, 140), (452, 149, 141, 447), (441, 81, 153, 448), (448, 153, 152, 449), (449, 152, 151, 450), (450, 151, 150, 451), (451, 150, 149, 452), (74, 73, 193, 179), (179, 193, 192, 180), (180, 192, 191, 181), (181, 191, 190, 182), (182, 190, 189, 183), (27, 24, 188, 169), (169, 188, 187, 170), (170, 187, 186, 171), (171, 186, 185, 172), (172, 185, 184, 173), (73, 72, 168, 193), (193, 168, 167, 192), (192, 167, 166, 191), (191, 166, 165, 190), (190, 165, 164, 189), (388, 74, 179, 404), (404, 179, 180, 405), (405, 180, 181, 406), (406, 181, 182, 407), (407, 182, 183, 408), (82, 83, 178, 154), (154, 178, 177, 155), (155, 177, 176, 156), (156, 176, 175, 157), (157, 175, 174, 158), (81, 82, 154, 153), (153, 154, 155, 152), (152, 155, 156, 151), (151, 156, 157, 150), (150, 157, 158, 149), (17, 23, 144, 163), (163, 144, 145, 162), (162, 145, 146, 161), (161, 146, 147, 160), (160, 147, 148, 159), (438, 17, 163, 453), (453, 163, 162, 454), (454, 162, 161, 455), (455, 161, 160, 456), (456, 160, 159, 457), (391, 27, 169, 409), (409, 169, 170, 410), (410, 170, 171, 411), (411, 171, 172, 412), (412, 172, 173, 413), (94, 244, 247, 95), (244, 243, 246, 247), (243, 242, 245, 246), (93, 241, 244, 94), (241, 240, 243, 244), (240, 239, 242, 243), (400, 414, 241, 93), (414, 415, 240, 241), (415, 416, 239, 240), (91, 235, 238, 92), (235, 234, 237, 238), (234, 233, 236, 237), (90, 232, 235, 91), (232, 231, 234, 235), (231, 230, 233, 234), (444, 458, 232, 90), (458, 459, 231, 232), (459, 460, 230, 231), (394, 417, 229, 47), (417, 418, 228, 229), (418, 419, 227, 228), (39, 205, 226, 46), (205, 204, 225, 226), (204, 203, 224, 225), (37, 199, 223, 45), (199, 198, 222, 223), (198, 197, 221, 222), (436, 461, 220, 44), (461, 462, 219, 220), (462, 463, 218, 219), (298, 324, 217, 43), (324, 325, 216, 217), (325, 326, 215, 216), (38, 202, 214, 42), (202, 201, 213, 214), (201, 200, 212, 213), (36, 194, 211, 41), (194, 195, 210, 211), (195, 196, 209, 210), (346, 365, 208, 40), (365, 366, 207, 208), (366, 367, 206, 207), (44, 220, 194, 36), (220, 219, 195, 194), (219, 218, 196, 195), (40, 208, 205, 39), (208, 207, 204, 205), (207, 206, 203, 204), (47, 229, 202, 38), (229, 228, 201, 202), (228, 227, 200, 201), (43, 217, 199, 37), (217, 216, 198, 199), (216, 215, 197, 198), (79, 80, 275, 272), (272, 275, 276, 273), (273, 276, 277, 274), (78, 79, 272, 269), (269, 272, 273, 270), (270, 273, 274, 271), (440, 78, 269, 464), (464, 269, 270, 465), (465, 270, 271, 466), (82, 81, 266, 263), (263, 266, 267, 264), (264, 267, 268, 265), (83, 82, 263, 260), (260, 263, 264, 261), (261, 264, 265, 262), (391, 83, 260, 420), (420, 260, 261, 421), (421, 261, 262, 422), (294, 27, 259, 330), (330, 259, 258, 331), (331, 258, 257, 332), (441, 23, 253, 467), (467, 253, 252, 468), (468, 252, 251, 469), (390, 26, 254, 423), (423, 254, 255, 424), (424, 255, 256, 425), (341, 20, 248, 384), (384, 248, 249, 385), (385, 249, 250, 386), (274, 277, 285, 284), (271, 274, 284, 283), (466, 271, 283, 470), (265, 268, 282, 281), (262, 265, 281, 280), (422, 262, 280, 426), (332, 257, 287, 336), (469, 251, 286, 471), (425, 256, 279, 427), (386, 250, 278, 387), (251, 335, 337, 286), (992, 332, 336, 993), (252, 334, 335, 251), (253, 333, 334, 252), (23, 293, 333, 253), (991, 331, 332, 992), (990, 330, 331, 991), (977, 294, 330, 990), (213, 212, 329, 328), (214, 213, 328, 327), (42, 214, 327, 299), (901, 902, 326, 325), (900, 901, 325, 324), (894, 900, 324, 298), (976, 293, 323, 989), (12, 290, 322, 133), (27, 294, 321, 127), (904, 289, 320, 915), (970, 831, 316, 914), (591, 671, 317, 120), (1025, 691, 318, 987), (551, 550, 479, 484), (1003, 548, 490, 997), (109, 311, 315, 117), (912, 308, 312, 913), (104, 309, 313, 112), (752, 851, 319, 125), (133, 322, 309, 104), (915, 320, 308, 912), (989, 323, 310, 983), (983, 310, 314, 985), (70, 69, 307, 306), (71, 70, 306, 305), (435, 71, 305, 472), (88, 87, 304, 303), (89, 88, 303, 302), (393, 89, 302, 428), (903, 895, 301, 288), (13, 53, 300, 291), (53, 42, 299, 300), (895, 894, 298, 301), (993, 336, 297, 979), (443, 33, 296, 473), (399, 31, 295, 429), (127, 321, 311, 109), (286, 337, 296, 33), (14, 22, 292, 288), (902, 892, 290, 326), (212, 15, 289, 329), (31, 13, 291, 295), (209, 9, 372, 383), (279, 371, 345, 34), (52, 41, 374, 375), (8, 52, 375, 338), (106, 355, 358, 114), (130, 364, 355, 106), (129, 363, 354, 103), (103, 354, 357, 111), (612, 711, 361, 122), (811, 871, 360, 119), (11, 339, 363, 129), (20, 341, 364, 130), (41, 211, 381, 374), (211, 210, 382, 381), (210, 209, 383, 382), (26, 342, 368, 254), (254, 368, 369, 255), (255, 369, 370, 256), (256, 370, 371, 279), (974, 386, 387, 975), (973, 385, 386, 974), (972, 384, 385, 973), (976, 341, 384, 972), (917, 918, 367, 366), (916, 917, 366, 365), (907, 916, 365, 346), (892, 372, 380, 899), (977, 342, 379, 971), (950, 731, 378, 898), (524, 525, 478, 481), (1000, 527, 486, 996), (984, 356, 359, 986), (896, 376, 377, 897), (1045, 891, 362, 988), (899, 380, 376, 896), (910, 911, 353, 352), (909, 910, 352, 351), (920, 909, 351, 474), (981, 982, 350, 349), (980, 981, 349, 348), (994, 980, 348, 430), (893, 908, 347, 373), (908, 907, 346, 347), (995, 978, 344, 475), (919, 906, 343, 431), (971, 379, 356, 984), (975, 387, 344, 978), (903, 905, 340, 338), (918, 904, 339, 367), (906, 893, 373, 343), (911, 919, 431, 353), (979, 994, 430, 345), (69, 399, 429, 307), (35, 393, 428, 297), (277, 425, 427, 285), (257, 422, 426, 287), (276, 424, 425, 277), (275, 423, 424, 276), (80, 390, 423, 275), (258, 421, 422, 257), (259, 420, 421, 258), (27, 391, 420, 259), (237, 236, 419, 418), (238, 237, 418, 417), (92, 238, 417, 394), (225, 224, 416, 415), (226, 225, 415, 414), (46, 226, 414, 400), (175, 412, 413, 174), (176, 411, 412, 175), (177, 410, 411, 176), (178, 409, 410, 177), (83, 391, 409, 178), (185, 407, 408, 184), (186, 406, 407, 185), (187, 405, 406, 186), (188, 404, 405, 187), (24, 388, 404, 188), (184, 408, 402, 136), (136, 402, 403, 137), (26, 390, 397, 29), (224, 29, 397, 416), (345, 430, 392, 34), (287, 426, 393, 35), (57, 46, 400, 401), (25, 57, 401, 389), (60, 101, 395, 396), (101, 92, 394, 395), (285, 427, 392, 86), (236, 74, 388, 419), (66, 398, 389, 77), (353, 431, 398, 66), (60, 396, 399, 69), (174, 413, 403, 143), (982, 995, 475, 350), (905, 920, 474, 340), (87, 443, 473, 304), (22, 435, 472, 292), (268, 469, 471, 282), (250, 466, 470, 278), (267, 468, 469, 268), (266, 467, 468, 267), (81, 441, 467, 266), (249, 465, 466, 250), (248, 464, 465, 249), (20, 440, 464, 248), (246, 245, 463, 462), (247, 246, 462, 461), (95, 247, 461, 436), (222, 221, 460, 459), (223, 222, 459, 458), (45, 223, 458, 444), (165, 456, 457, 164), (166, 455, 456, 165), (167, 454, 455, 166), (168, 453, 454, 167), (72, 438, 453, 168), (147, 451, 452, 148), (146, 450, 451, 147), (145, 449, 450, 146), (144, 448, 449, 145), (23, 441, 448, 144), (148, 452, 447, 135), (138, 446, 447, 141), (164, 457, 446, 138), (16, 432, 435, 22), (340, 474, 434, 21), (21, 434, 439, 18), (221, 17, 438, 460), (278, 470, 442, 32), (56, 45, 444, 445), (16, 56, 445, 432), (75, 98, 437, 439), (98, 95, 436, 437), (282, 471, 443, 87), (350, 475, 442, 84), (245, 65, 433, 463), (78, 440, 433, 65), (537, 536, 498, 494), (561, 560, 505, 503), (559, 558, 501, 504), (535, 534, 492, 499), (556, 557, 500, 502), (532, 533, 495, 497), (925, 530, 491, 921), (548, 552, 482, 490), (554, 553, 488, 477), (527, 524, 481, 486), (555, 549, 487, 483), (552, 554, 477, 482), (525, 531, 485, 478), (550, 555, 483, 479), (928, 551, 484, 922), (529, 528, 480, 476), (544, 1002, 543, 521, 522), (541, 542, 520, 517), (540, 541, 517, 519), (1001, 532, 497, 998), (534, 537, 494, 492), (539, 538, 496, 493), (926, 535, 499, 923), (533, 539, 493, 495), (566, 568, 511, 509), (567, 566, 509, 512), (564, 1005, 565, 515, 513), (557, 562, 506, 500), (563, 556, 502, 507), (1004, 563, 507, 999), (929, 559, 504, 924), (558, 561, 503, 501), (514, 515, 510, 508), (509, 511, 513, 512), (512, 513, 515, 514), (570, 569, 514, 508), (569, 930, 567, 512, 514), (568, 564, 513, 511), (565, 571, 510, 515), (571, 570, 508, 510), (522, 523, 516, 518), (519, 517, 520, 521), (521, 520, 523, 522), (543, 540, 519, 521), (545, 544, 522, 518), (546, 545, 518, 516), (547, 546, 516, 523), (542, 927, 547, 523, 520), (514, 512, 509, 517, 520, 523, 516, 508), (518, 510, 508, 516), (513, 515, 510, 518, 522, 521, 519, 511), (118, 122, 528, 529), (120, 317, 531, 525), (318, 123, 524, 527), (898, 378, 530, 925), (987, 318, 527, 1000), (123, 120, 525, 524), (122, 361, 526, 528), (378, 118, 529, 530), (481, 478, 539, 533), (921, 491, 535, 926), (478, 485, 538, 539), (476, 480, 537, 534), (996, 486, 532, 1001), (486, 481, 533, 532), (491, 476, 534, 535), (480, 489, 536, 537), (923, 499, 547, 927), (499, 492, 546, 547), (492, 494, 545, 546), (494, 498, 544, 545), (497, 495, 540, 543), (495, 493, 541, 540), (493, 496, 542, 541), (998, 497, 543, 1002), (914, 316, 551, 928), (121, 125, 555, 550), (124, 119, 554, 552), (125, 319, 549, 555), (119, 360, 553, 554), (362, 124, 552, 548), (988, 362, 548, 1003), (316, 121, 550, 551), (479, 483, 561, 558), (922, 484, 559, 929), (997, 490, 563, 1004), (490, 482, 556, 563), (477, 488, 562, 557), (482, 477, 557, 556), (484, 479, 558, 559), (483, 487, 560, 561), (502, 500, 570, 571), (507, 502, 571, 565), (503, 505, 564, 568), (924, 504, 567, 930), (500, 506, 569, 570), (999, 507, 565, 1005), (504, 501, 566, 567), (501, 503, 568, 566), (897, 377, 712, 931), (931, 712, 713, 932), (932, 713, 714, 933), (933, 714, 715, 934), (934, 715, 716, 935), (935, 716, 717, 936), (936, 717, 718, 937), (937, 718, 719, 938), (938, 719, 720, 939), (939, 720, 721, 940), (940, 721, 722, 941), (941, 722, 723, 942), (942, 723, 724, 943), (943, 724, 725, 944), (944, 725, 726, 945), (945, 726, 727, 946), (946, 727, 728, 947), (947, 728, 729, 948), (948, 729, 730, 949), (949, 730, 731, 950), (114, 358, 692, 631), (631, 692, 693, 630), (630, 693, 694, 629), (629, 694, 695, 628), (628, 695, 696, 627), (627, 696, 697, 626), (626, 697, 698, 625), (625, 698, 699, 624), (624, 699, 700, 623), (623, 700, 701, 622), (622, 701, 702, 621), (621, 702, 703, 620), (620, 703, 704, 619), (619, 704, 705, 618), (618, 705, 706, 617), (617, 706, 707, 616), (616, 707, 708, 615), (615, 708, 709, 614), (614, 709, 710, 613), (613, 710, 711, 612), (985, 314, 672, 1006), (1006, 672, 673, 1007), (1007, 673, 674, 1008), (1008, 674, 675, 1009), (1009, 675, 676, 1010), (1010, 676, 677, 1011), (1011, 677, 678, 1012), (1012, 678, 679, 1013), (1013, 679, 680, 1014), (1014, 680, 681, 1015), (1015, 681, 682, 1016), (1016, 682, 683, 1017), (1017, 683, 684, 1018), (1018, 684, 685, 1019), (1019, 685, 686, 1020), (1020, 686, 687, 1021), (1021, 687, 688, 1022), (1022, 688, 689, 1023), (1023, 689, 690, 1024), (1024, 690, 691, 1025), (112, 313, 652, 572), (572, 652, 653, 573), (573, 653, 654, 574), (574, 654, 655, 575), (575, 655, 656, 576), (576, 656, 657, 577), (577, 657, 658, 578), (578, 658, 659, 579), (579, 659, 660, 580), (580, 660, 661, 581), (581, 661, 662, 582), (582, 662, 663, 583), (583, 663, 664, 584), (584, 664, 665, 585), (585, 665, 666, 586), (586, 666, 667, 587), (587, 667, 668, 588), (588, 668, 669, 589), (589, 669, 670, 590), (590, 670, 671, 591), (377, 110, 651, 712), (712, 651, 650, 713), (713, 650, 649, 714), (714, 649, 648, 715), (715, 648, 647, 716), (716, 647, 646, 717), (717, 646, 645, 718), (718, 645, 644, 719), (719, 644, 643, 720), (720, 643, 642, 721), (721, 642, 641, 722), (722, 641, 640, 723), (723, 640, 639, 724), (724, 639, 638, 725), (725, 638, 637, 726), (726, 637, 636, 727), (727, 636, 635, 728), (728, 635, 634, 729), (729, 634, 633, 730), (730, 633, 632, 731), (110, 114, 631, 651), (651, 631, 630, 650), (650, 630, 629, 649), (649, 629, 628, 648), (648, 628, 627, 647), (647, 627, 626, 646), (646, 626, 625, 645), (645, 625, 624, 644), (644, 624, 623, 643), (643, 623, 622, 642), (642, 622, 621, 641), (641, 621, 620, 640), (640, 620, 619, 639), (639, 619, 618, 638), (638, 618, 617, 637), (637, 617, 616, 636), (636, 616, 615, 635), (635, 615, 614, 634), (634, 614, 613, 633), (633, 613, 612, 632), (314, 115, 611, 672), (672, 611, 610, 673), (673, 610, 609, 674), (674, 609, 608, 675), (675, 608, 607, 676), (676, 607, 606, 677), (677, 606, 605, 678), (678, 605, 604, 679), (679, 604, 603, 680), (680, 603, 602, 681), (681, 602, 601, 682), (682, 601, 600, 683), (683, 600, 599, 684), (684, 599, 598, 685), (685, 598, 597, 686), (686, 597, 596, 687), (687, 596, 595, 688), (688, 595, 594, 689), (689, 594, 593, 690), (690, 593, 592, 691), (115, 112, 572, 611), (611, 572, 573, 610), (610, 573, 574, 609), (609, 574, 575, 608), (608, 575, 576, 607), (607, 576, 577, 606), (606, 577, 578, 605), (605, 578, 579, 604), (604, 579, 580, 603), (603, 580, 581, 602), (602, 581, 582, 601), (601, 582, 583, 600), (600, 583, 584, 599), (599, 584, 585, 598), (598, 585, 586, 597), (597, 586, 587, 596), (596, 587, 588, 595), (595, 588, 589, 594), (594, 589, 590, 593), (593, 590, 591, 592), (986, 359, 872, 1026), (1026, 872, 873, 1027), (1027, 873, 874, 1028), (1028, 874, 875, 1029), (1029, 875, 876, 1030), (1030, 876, 877, 1031), (1031, 877, 878, 1032), (1032, 878, 879, 1033), (1033, 879, 880, 1034), (1034, 880, 881, 1035), (1035, 881, 882, 1036), (1036, 882, 883, 1037), (1037, 883, 884, 1038), (1038, 884, 885, 1039), (1039, 885, 886, 1040), (1040, 886, 887, 1041), (1041, 887, 888, 1042), (1042, 888, 889, 1043), (1043, 889, 890, 1044), (1044, 890, 891, 1045), (111, 357, 852, 792), (792, 852, 853, 793), (793, 853, 854, 794), (794, 854, 855, 795), (795, 855, 856, 796), (796, 856, 857, 797), (797, 857, 858, 798), (798, 858, 859, 799), (799, 859, 860, 800), (800, 860, 861, 801), (801, 861, 862, 802), (802, 862, 863, 803), (803, 863, 864, 804), (804, 864, 865, 805), (805, 865, 866, 806), (806, 866, 867, 807), (807, 867, 868, 808), (808, 868, 869, 809), (809, 869, 870, 810), (810, 870, 871, 811), (117, 315, 832, 771), (771, 832, 833, 770), (770, 833, 834, 769), (769, 834, 835, 768), (768, 835, 836, 767), (767, 836, 837, 766), (766, 837, 838, 765), (765, 838, 839, 764), (764, 839, 840, 763), (763, 840, 841, 762), (762, 841, 842, 761), (761, 842, 843, 760), (760, 843, 844, 759), (759, 844, 845, 758), (758, 845, 846, 757), (757, 846, 847, 756), (756, 847, 848, 755), (755, 848, 849, 754), (754, 849, 850, 753), (753, 850, 851, 752), (913, 312, 812, 951), (951, 812, 813, 952), (952, 813, 814, 953), (953, 814, 815, 954), (954, 815, 816, 955), (955, 816, 817, 956), (956, 817, 818, 957), (957, 818, 819, 958), (958, 819, 820, 959), (959, 820, 821, 960), (960, 821, 822, 961), (961, 822, 823, 962), (962, 823, 824, 963), (963, 824, 825, 964), (964, 825, 826, 965), (965, 826, 827, 966), (966, 827, 828, 967), (967, 828, 829, 968), (968, 829, 830, 969), (969, 830, 831, 970), (312, 113, 791, 812), (812, 791, 790, 813), (813, 790, 789, 814), (814, 789, 788, 815), (815, 788, 787, 816), (816, 787, 786, 817), (817, 786, 785, 818), (818, 785, 784, 819), (819, 784, 783, 820), (820, 783, 782, 821), (821, 782, 781, 822), (822, 781, 780, 823), (823, 780, 779, 824), (824, 779, 778, 825), (825, 778, 777, 826), (826, 777, 776, 827), (827, 776, 775, 828), (828, 775, 774, 829), (829, 774, 773, 830), (830, 773, 772, 831), (116, 111, 792, 732), (732, 792, 793, 733), (733, 793, 794, 734), (734, 794, 795, 735), (735, 795, 796, 736), (736, 796, 797, 737), (737, 797, 798, 738), (738, 798, 799, 739), (739, 799, 800, 740), (740, 800, 801, 741), (741, 801, 802, 742), (742, 802, 803, 743), (743, 803, 804, 744), (744, 804, 805, 745), (745, 805, 806, 746), (746, 806, 807, 747), (747, 807, 808, 748), (748, 808, 809, 749), (749, 809, 810, 750), (750, 810, 811, 751), (113, 117, 771, 791), (791, 771, 770, 790), (790, 770, 769, 789), (789, 769, 768, 788), (788, 768, 767, 787), (787, 767, 766, 786), (786, 766, 765, 785), (785, 765, 764, 784), (784, 764, 763, 783), (783, 763, 762, 782), (782, 762, 761, 781), (781, 761, 760, 780), (780, 760, 759, 779), (779, 759, 758, 778), (778, 758, 757, 777), (777, 757, 756, 776), (776, 756, 755, 775), (775, 755, 754, 774), (774, 754, 753, 773), (773, 753, 752, 772), (359, 116, 732, 872), (872, 732, 733, 873), (873, 733, 734, 874), (874, 734, 735, 875), (875, 735, 736, 876), (876, 736, 737, 877), (877, 737, 738, 878), (878, 738, 739, 879), (879, 739, 740, 880), (880, 740, 741, 881), (881, 741, 742, 882), (882, 742, 743, 883), (883, 743, 744, 884), (884, 744, 745, 885), (885, 745, 746, 886), (886, 746, 747, 887), (887, 747, 748, 888), (888, 748, 749, 889), (889, 749, 750, 890), (890, 750, 751, 891), (870, 969, 970, 871), (869, 968, 969, 870), (868, 967, 968, 869), (867, 966, 967, 868), (866, 965, 966, 867), (865, 964, 965, 866), (864, 963, 964, 865), (863, 962, 963, 864), (862, 961, 962, 863), (861, 960, 961, 862), (860, 959, 960, 861), (859, 958, 959, 860), (858, 957, 958, 859), (857, 956, 957, 858), (856, 955, 956, 857), (855, 954, 955, 856), (854, 953, 954, 855), (853, 952, 953, 854), (852, 951, 952, 853), (357, 913, 951, 852), (670, 949, 950, 671), (669, 948, 949, 670), (668, 947, 948, 669), (667, 946, 947, 668), (666, 945, 946, 667), (665, 944, 945, 666), (664, 943, 944, 665), (663, 942, 943, 664), (662, 941, 942, 663), (661, 940, 941, 662), (660, 939, 940, 661), (659, 938, 939, 660), (658, 937, 938, 659), (657, 936, 937, 658), (656, 935, 936, 657), (655, 934, 935, 656), (654, 933, 934, 655), (653, 932, 933, 654), (652, 931, 932, 653), (313, 897, 931, 652), (506, 924, 930, 569), (488, 922, 929, 562), (360, 914, 928, 553), (496, 923, 927, 542), (485, 921, 926, 538), (317, 898, 925, 531), (562, 929, 924, 506), (538, 926, 923, 496), (553, 928, 922, 488), (531, 925, 921, 485), (292, 472, 920, 905), (307, 429, 919, 911), (295, 291, 893, 906), (329, 289, 904, 918), (288, 292, 905, 903), (429, 295, 906, 919), (300, 299, 907, 908), (291, 300, 908, 893), (472, 305, 909, 920), (305, 306, 910, 909), (306, 307, 911, 910), (322, 899, 896, 309), (309, 896, 897, 313), (671, 950, 898, 317), (290, 892, 899, 322), (299, 327, 916, 907), (327, 328, 917, 916), (328, 329, 918, 917), (383, 372, 892, 902), (375, 374, 894, 895), (338, 375, 895, 903), (363, 915, 912, 354), (354, 912, 913, 357), (871, 970, 914, 360), (339, 904, 915, 363), (374, 381, 900, 894), (381, 382, 901, 900), (382, 383, 902, 901), (850, 1044, 1045, 851), (849, 1043, 1044, 850), (848, 1042, 1043, 849), (847, 1041, 1042, 848), (846, 1040, 1041, 847), (845, 1039, 1040, 846), (844, 1038, 1039, 845), (843, 1037, 1038, 844), (842, 1036, 1037, 843), (841, 1035, 1036, 842), (840, 1034, 1035, 841), (839, 1033, 1034, 840), (838, 1032, 1033, 839), (837, 1031, 1032, 838), (836, 1030, 1031, 837), (835, 1029, 1030, 836), (834, 1028, 1029, 835), (833, 1027, 1028, 834), (832, 1026, 1027, 833), (315, 986, 1026, 832), (710, 1024, 1025, 711), (709, 1023, 1024, 710), (708, 1022, 1023, 709), (707, 1021, 1022, 708), (706, 1020, 1021, 707), (705, 1019, 1020, 706), (704, 1018, 1019, 705), (703, 1017, 1018, 704), (702, 1016, 1017, 703), (701, 1015, 1016, 702), (700, 1014, 1015, 701), (699, 1013, 1014, 700), (698, 1012, 1013, 699), (697, 1011, 1012, 698), (696, 1010, 1011, 697), (695, 1009, 1010, 696), (694, 1008, 1009, 695), (693, 1007, 1008, 694), (692, 1006, 1007, 693), (358, 985, 1006, 692), (505, 999, 1005, 564), (487, 997, 1004, 560), (319, 988, 1003, 549), (498, 998, 1002, 544), (489, 996, 1001, 536), (361, 987, 1000, 526), (560, 1004, 999, 505), (536, 1001, 998, 498), (304, 473, 995, 982), (297, 428, 994, 979), (337, 975, 978, 296), (321, 971, 984, 311), (473, 296, 978, 995), (428, 302, 980, 994), (302, 303, 981, 980), (303, 304, 982, 981), (851, 1045, 988, 319), (311, 984, 986, 315), (526, 1000, 996, 489), (294, 977, 971, 321), (293, 976, 972, 333), (333, 972, 973, 334), (334, 973, 974, 335), (335, 974, 975, 337), (371, 993, 979, 345), (355, 983, 985, 358), (364, 989, 983, 355), (549, 1003, 997, 487), (711, 1025, 987, 361), (341, 976, 989, 364), (342, 977, 990, 368), (368, 990, 991, 369), (369, 991, 992, 370), (370, 992, 993, 371)])
me_cube_000.polygons.foreach_set('use_smooth', [1, 1, 1, 1, 1, 1, 1, 1, 1, 1, 1, 1, 1, 1, 1, 1, 1, 1, 1, 1, 1, 1, 1, 1, 1, 1, 1, 1, 1, 1, 1, 1, 1, 1, 1, 1, 1, 1, 1, 1, 1, 1, 1, 1, 1, 1, 1, 1, 1, 1, 1, 1, 1, 1, 1, 1, 1, 1, 1, 1, 1, 1, 1, 1, 1, 1, 1, 1, 1, 1, 1, 1, 1, 1, 1, 1, 1, 1, 1, 1, 1, 1, 1, 1, 1, 1, 1, 1, 1, 1, 1, 1, 1, 1, 1, 1, 1, 1, 1, 1, 1, 1, 1, 1, 1, 1, 1, 1, 1, 1, 1, 1, 1, 1, 1, 1, 1, 1, 1, 1, 1, 1, 1, 1, 1, 1, 1, 1, 1, 1, 1, 1, 1, 1, 1, 1, 1, 1, 1, 1, 1, 1, 1, 1, 1, 1, 1, 1, 1, 1, 1, 1, 1, 1, 1, 1, 1, 1, 1, 1, 1, 1, 1, 1, 1, 1, 1, 1, 1, 1, 1, 1, 1, 1, 1, 1, 1, 1, 1, 1, 1, 1, 1, 1, 1, 1, 1, 1, 1, 1, 1, 1, 1, 1, 1, 1, 1, 1, 1, 1, 1, 1, 1, 1, 1, 1, 1, 1, 1, 1, 1, 1, 1, 1, 1, 1, 1, 1, 1, 1, 1, 1, 1, 1, 1, 1, 1, 1, 1, 1, 1, 1, 1, 1, 1, 1, 1, 1, 1, 1, 1, 1, 1, 1, 1, 1, 1, 1, 1, 1, 1, 1, 1, 1, 1, 1, 1, 1, 1, 1, 1, 1, 1, 1, 1, 1, 1, 1, 1, 1, 1, 1, 1, 1, 1, 1, 1, 1, 1, 1, 1, 1, 1, 1, 1, 1, 1, 1, 1, 1, 1, 1, 1, 1, 1, 1, 1, 1, 1, 1, 1, 1, 1, 1, 1, 1, 1, 1, 1, 1, 1, 1, 1, 1, 1, 1, 1, 1, 1, 1, 1, 1, 1, 1, 1, 1, 1, 1, 1, 1, 1, 1, 1, 1, 1, 1, 1, 1, 1, 1, 1, 1, 1, 1, 1, 1, 1, 1, 1, 1, 1, 1, 1, 1, 1, 1, 1, 1, 1, 1, 1, 1, 1, 1, 1, 1, 1, 1, 1, 1, 1, 1, 1, 1, 1, 1, 1, 1, 1, 1, 1, 1, 1, 1, 1, 1, 1, 1, 1, 1, 1, 1, 1, 1, 1, 1, 1, 1, 1, 1, 1, 1, 1, 1, 1, 1, 1, 1, 1, 1, 1, 1, 1, 1, 1, 1, 1, 1, 1, 1, 1, 1, 1, 1, 1, 1, 1, 1, 1, 1, 1, 1, 1, 1, 1, 1, 1, 1, 1, 1, 1, 1, 1, 1, 1, 1, 1, 1, 1, 1, 1, 1, 1, 1, 1, 1, 1, 1, 1, 1, 1, 1, 1, 1, 1, 1, 1, 1, 1, 1, 1, 1, 1, 1, 1, 1, 1, 1, 1, 1, 1, 1, 1, 1, 1, 1, 1, 1, 1, 1, 1, 1, 1, 1, 1, 1, 1, 1, 1, 1, 1, 1, 1, 1, 1, 1, 1, 1, 1, 1, 1, 1, 1, 1, 1, 1, 1, 1, 1, 1, 1, 1, 0, 0, 0, 1, 1, 1, 1, 1, 1, 1, 1, 1, 1, 1, 1, 1, 1, 1, 1, 1, 1, 1, 1, 1, 1, 1, 1, 1, 1, 1, 1, 1, 1, 1, 1, 1, 1, 1, 1, 1, 1, 1, 1, 1, 1, 1, 1, 1, 1, 1, 1, 1, 1, 1, 1, 1, 1, 1, 1, 1, 1, 1, 1, 1, 1, 1, 1, 1, 1, 1, 1, 1, 1, 1, 1, 1, 1, 1, 1, 1, 1, 1, 1, 1, 1, 1, 1, 1, 1, 1, 1, 1, 1, 1, 1, 1, 1, 1, 1, 1, 1, 1, 1, 1, 1, 1, 1, 1, 1, 1, 1, 1, 1, 1, 1, 1, 1, 1, 1, 1, 1, 1, 1, 1, 1, 1, 1, 1, 1, 1, 1, 1, 1, 1, 1, 1, 1, 1, 1, 1, 1, 1, 1, 1, 1, 1, 1, 1, 1, 1, 1, 1, 1, 1, 1, 1, 1, 1, 1, 1, 1, 1, 1, 1, 1, 1, 1, 1, 1, 1, 1, 1, 1, 1, 1, 1, 1, 1, 1, 1, 1, 1, 1, 1, 1, 1, 1, 1, 1, 1, 1, 1, 1, 1, 1, 1, 1, 1, 1, 1, 1, 1, 1, 1, 1, 1, 1, 1, 1, 1, 1, 1, 1, 1, 1, 1, 1, 1, 1, 1, 1, 1, 1, 1, 1, 1, 1, 1, 1, 1, 1, 1, 1, 1, 1, 1, 1, 1, 1, 1, 1, 1, 1, 1, 1, 1, 1, 1, 1, 1, 1, 1, 1, 1, 1, 1, 1, 1, 1, 1, 1, 1, 1, 1, 1, 1, 1, 1, 1, 1, 1, 1, 1, 1, 1, 1, 1, 1, 1, 1, 1, 1, 1, 1, 1, 1, 1, 1, 1, 1, 1, 1, 1, 1, 1, 1, 1, 1, 1, 1, 1, 1, 1, 1, 1, 1, 1, 1, 1, 1, 1, 1, 1, 1, 1, 1, 1, 1, 1, 1, 1, 1, 1, 1, 1, 1, 1, 1, 1, 1, 1, 1, 1, 1, 1, 1, 1, 1, 1, 1, 1, 1, 1, 1, 1, 1, 1, 1, 1, 1, 1, 1, 1, 1, 1, 1, 1, 1, 1, 1, 1, 1, 1, 1, 1, 1, 1, 1, 1, 1, 1, 1, 1, 1, 1, 1, 1, 1, 1, 1, 1, 1, 1, 1, 1, 1, 1, 1, 1, 1, 1, 1, 1, 1, 1, 1, 1, 1, 1, 1, 1, 1, 1, 1, 1, 1, 1, 1, 1, 1, 1, 1, 1, 1, 1, 1, 1, 1, 1, 1, 1, 1, 1, 1, 1, 1, 1, 1, 1, 1, 1, 1, 1, 1, 1, 1, 1, 1, 1, 1, 1, 1, 1, 1, 1, 1, 1, 1, 1, 1, 1, 1, 1, 1, 1, 1, 1, 1, 1, 1, 1, 1, 1, 1, 1, 1, 1, 1, 1, 1, 1, 1, 1, 1, 1, 1, 1, 1, 1, 1, 1, 1, 1, 1, 1, 1, 1, 1, 1, 1, 1, 1, 1, 1, 1, 1, 1, 1, 1, 1, 1, 1, 1, 1, 1, 1, 1, 1, 1, 1, 1, 1, 1, 1, 1, 1, 1, 1, 1, 1, 1, 1, 1])
me_cube_000.use_remesh_preserve_volume = False
me_cube_000.use_remesh_preserve_attributes = False
me_cube_000.use_mirror_vertex_groups = False
me_cube_000.update()
arm_armature = bpy.data.armatures.new('Armature')  # bones are not reproduced

# ---- objects
ob_armature = bpy.data.objects.new('Armature', arm_armature)
ob_cube_001 = bpy.data.objects.new('Cube.001', me_cube_000)

# ---- transforms, parenting, visibility, modifiers, constraints
ob_armature.location = (0.0, 0.0, 0.0)
ob_armature.rotation_euler = (-0.0, -1.571, 0.0)
ob_armature.show_in_front = True
ob_armature.lineart.crease_threshold = 0.0
ob_cube_001.parent = ob_armature
ob_cube_001.matrix_parent_inverse = Matrix(((7.55e-08, 0.0, 1.0, 0.0), (0.0, 1.0, 0.0, 0.0), (-1.0, 0.0, 7.55e-08, 0.0), (0.0, 0.0, 0.0, 1.0)))
ob_cube_001.location = (0.0, 0.0, 0.0)
ob_cube_001.scale = (0.9119, 0.2305, 0.6089)
ob_cube_001.lineart.crease_threshold = 0.0
_vg = ob_cube_001.vertex_groups.new(name='Bone')
for _i, _w in zip([0, 8, 18, 21, 22, 32, 36, 41, 44, 52, 55, 59, 67, 68, 71, 75, 76, 84, 94, 95, 97, 98, 194, 211, 220, 247, 250, 271, 278, 283, 292, 305, 338, 340, 344, 350, 351, 352, 374, 375, 381, 386, 387, 434, 435, 436, 437, 439, 442, 461, 466, 470, 472, 474, 475, 903, 905, 909, 910, 920], [0.6731, 0.5882, 0.702, 0.5752, 0.001277, 0.3905, 0.7319, 0.6887, 0.7528, 0.6573, 0.7391, 0.7193, 0.04136, 0.5273, 0.03261, 0.6543, 0.0225, 0.5328, 0.01195, 0.7475, 0.01699, 0.7132, 0.03423, 0.02496, 0.04301, 0.03247, 0.02516, 0.02931, 0.406, 0.5615, 0.005415, 0.03895, 0.5636, 0.5525, 0.3715, 0.4831, 0.5058, 0.04349, 0.6736, 0.6325, 0.0224, 0.02495, 0.3701, 0.5729, 0.003533, 0.7564, 0.7387, 0.7014, 0.4132, 0.04507, 0.02505, 0.4355, 0.008209, 0.5504, 0.3742, 0.01608, 0.07776, 0.1099, 0.01866, 0.08611]): _vg.add([_i], _w, 'REPLACE')
_vg = ob_cube_001.vertex_groups.new(name='Bone.001')
for _i, _w in zip([61, 66, 67, 68, 70, 75, 76, 77, 84, 85, 86, 91, 93, 94, 95, 96, 97, 98, 100, 244, 274, 283, 284, 285, 306, 348, 349, 350, 351, 352, 353, 910, 911], [0.05731, 0.07209, 0.6007, 0.0647, 0.1067, 0.06177, 0.7122, 0.06929, 0.0017, 0.5396, 0.006984, 0.0005089, 0.0217, 0.7602, 0.01257, 0.03838, 0.7415, 0.02834, 0.03065, 0.01582, 0.01677, 0.001111, 0.5709, 0.006574, 0.1157, 0.007257, 0.4859, 0.002266, 0.06458, 0.5827, 0.07197, 0.3065, 0.01648]): _vg.add([_i], _w, 'REPLACE')
_vg = ob_cube_001.vertex_groups.new(name='Bone.002')
for _i, _w in zip([4, 10, 13, 25, 30, 31, 34, 39, 40, 46, 50, 51, 57, 60, 66, 67, 69, 76, 77, 86, 93, 94, 96, 97, 205, 208, 226, 241, 256, 277, 279, 285, 291, 295, 307, 343, 345, 346, 347, 348, 352, 353, 365, 370, 371, 373, 389, 392, 398, 399, 400, 401, 414, 425, 427, 429, 430, 431, 893, 906, 908, 910, 911, 919, 980], [0.7021, 0.6189, 0.01331, 0.7292, 0.6056, 0.02895, 0.4187, 0.7553, 0.7135, 0.7773, 0.7451, 0.684, 0.7649, 0.01379, 0.5168, 0.04219, 0.05358, 0.02259, 0.6318, 0.5043, 0.7234, 0.01038, 0.6911, 0.01585, 0.02213, 0.0159, 0.02819, 0.05043, 0.01965, 0.04038, 0.433, 0.5303, 0.01821, 0.03555, 0.05749, 0.5831, 0.401, 0.6982, 0.6588, 0.4593, 0.04448, 0.4973, 0.01402, 0.0201, 0.3953, 0.5953, 0.7285, 0.4466, 0.6023, 0.03256, 0.7813, 0.7646, 0.02986, 0.01889, 0.4705, 0.0396, 0.4058, 0.5802, 0.09073, 0.1207, 0.002647, 0.02442, 0.138, 0.1277, 0.02343]): _vg.add([_i], _w, 'REPLACE')
_vg = ob_cube_001.vertex_groups.new(name='Bone.003')
for _i, _w in zip([2, 14, 16, 21, 22, 33, 37, 43, 45, 48, 54, 56, 61, 62, 68, 70, 71, 87, 90, 91, 99, 100, 199, 217, 223, 232, 251, 268, 282, 286, 288, 292, 296, 298, 301, 304, 305, 306, 324, 335, 337, 340, 351, 432, 434, 435, 443, 444, 445, 458, 469, 471, 472, 473, 474, 903, 905, 909, 910, 920], [0.6739, 0.6, 0.7165, 0.002647, 0.5878, 0.3994, 0.7314, 0.6949, 0.7578, 0.7175, 0.6645, 0.7471, 0.02268, 0.657, 0.03286, 0.04179, 0.5291, 0.5016, 0.754, 0.01078, 0.7193, 0.0161, 0.03177, 0.02441, 0.04101, 0.03081, 0.02718, 0.02938, 0.5466, 0.4114, 0.5743, 0.5634, 0.3755, 0.6797, 0.6391, 0.46, 0.507, 0.04398, 0.02185, 0.02677, 0.3743, 0.006822, 0.03906, 0.7168, 0.005171, 0.5849, 0.4074, 0.7614, 0.7472, 0.04307, 0.02721, 0.4409, 0.5613, 0.377, 0.009734, 0.01686, 0.07914, 0.1102, 0.01911, 0.08767]): _vg.add([_i], _w, 'REPLACE')
_vg = ob_cube_001.vertex_groups.new(name='Bone.004')
for _i, _w in zip([60, 61, 62, 67, 69, 70, 71, 76, 88, 89, 90, 91, 92, 94, 97, 99, 100, 101, 235, 265, 280, 281, 302, 303, 305, 306, 307, 352, 909, 910, 911], [0.06765, 0.7161, 0.06306, 0.1074, 0.07095, 0.6034, 0.0658, 0.05811, 0.5059, 0.004599, 0.01048, 0.7648, 0.02216, 0.001931, 0.0322, 0.02644, 0.7457, 0.03897, 0.01439, 0.01671, 0.004379, 0.5551, 0.004393, 0.4609, 0.06564, 0.5848, 0.07089, 0.1161, 0.0001361, 0.3076, 0.01598]): _vg.add([_i], _w, 'REPLACE')
_vg = ob_cube_001.vertex_groups.new(name='Bone.005')
for _i, _w in zip([6, 10, 13, 28, 30, 31, 35, 38, 42, 47, 49, 53, 58, 60, 61, 66, 69, 70, 77, 89, 91, 92, 100, 101, 202, 214, 229, 238, 257, 262, 280, 287, 291, 295, 297, 299, 300, 302, 306, 307, 327, 332, 336, 343, 353, 373, 393, 394, 395, 396, 398, 399, 417, 422, 426, 428, 429, 431, 893, 906, 908, 910, 911, 919, 980], [0.7019, 0.01362, 0.6132, 0.7234, 0.02881, 0.5995, 0.3975, 0.7602, 0.7138, 0.7803, 0.7492, 0.6833, 0.7652, 0.6371, 0.02137, 0.05415, 0.5203, 0.04148, 0.01513, 0.4745, 0.009859, 0.7269, 0.01534, 0.6943, 0.02131, 0.01474, 0.02663, 0.04859, 0.01862, 0.04001, 0.5151, 0.4188, 0.589, 0.5769, 0.381, 0.6978, 0.6574, 0.4369, 0.04388, 0.5002, 0.01287, 0.01881, 0.3799, 0.03515, 0.05796, 0.0188, 0.4184, 0.7847, 0.7644, 0.7219, 0.03203, 0.5965, 0.02817, 0.01813, 0.457, 0.3832, 0.5741, 0.03895, 0.09048, 0.1199, 0.002217, 0.02411, 0.1387, 0.1268, 0.01987]): _vg.add([_i], _w, 'REPLACE')
_vg = ob_cube_001.vertex_groups.new(name='Bone.006')
for _i, _w in zip([0, 8, 18, 21, 32, 36, 41, 44, 52, 55, 59, 68, 75, 84, 95, 98, 194, 195, 210, 211, 219, 220, 247, 249, 250, 271, 278, 283, 338, 340, 344, 350, 351, 374, 375, 381, 382, 385, 386, 387, 434, 436, 437, 439, 442, 461, 462, 465, 466, 470, 474, 475], [0.06869, 0.06218, 0.0723, 0.05999, 0.09965, 0.09506, 0.08479, 0.1045, 0.07352, 0.08649, 0.08113, 0.0568, 0.07053, 0.1126, 0.1066, 0.08583, 0.8181, 0.006274, 0.003471, 0.7698, 0.008465, 0.8472, 0.8724, 0.01252, 0.6185, 0.8386, 0.1046, 0.1193, 0.06012, 0.05779, 0.09771, 0.1022, 0.05448, 0.08201, 0.07221, 0.7531, 0.002431, 0.01603, 0.5643, 0.1025, 0.05959, 0.1065, 0.0863, 0.07211, 0.1011, 0.8528, 0.009191, 0.009142, 0.663, 0.106, 0.05736, 0.09361]): _vg.add([_i], _w, 'REPLACE')
_vg = ob_cube_001.vertex_groups.new(name='Bone.007')
for _i, _w in zip([67, 76, 85, 94, 97, 241, 244, 271, 274, 277, 284, 349, 352, 910], [0.05477, 0.06477, 0.101, 0.09615, 0.07718, 0.005346, 0.8806, 0.0003414, 0.8467, 0.01118, 0.1076, 0.09098, 0.05315, 0.006104]): _vg.add([_i], _w, 'REPLACE')
_vg = ob_cube_001.vertex_groups.new(name='Bone.008')
for _i, _w in zip([4, 10, 25, 30, 34, 39, 40, 46, 50, 51, 57, 66, 77, 86, 93, 96, 205, 208, 226, 240, 241, 256, 276, 277, 279, 285, 343, 345, 346, 347, 348, 353, 365, 369, 370, 371, 373, 389, 392, 398, 400, 401, 414, 425, 427, 430, 431], [0.065, 0.06017, 0.06946, 0.05839, 0.1012, 0.08972, 0.08043, 0.09925, 0.07691, 0.06976, 0.08179, 0.0634, 0.07799, 0.1197, 0.1148, 0.09386, 0.8432, 0.7956, 0.875, 0.01548, 0.8407, 0.6478, 0.01788, 0.8084, 0.1063, 0.1266, 0.05655, 0.09917, 0.0778, 0.06869, 0.109, 0.06096, 0.7786, 0.001558, 0.5887, 0.1045, 0.0585, 0.06926, 0.103, 0.05813, 0.1018, 0.08166, 0.8819, 0.7072, 0.1076, 0.09584, 0.05615]): _vg.add([_i], _w, 'REPLACE')
_vg = ob_cube_001.vertex_groups.new(name='Bone.009')
for _i, _w in zip([2, 14, 16, 22, 33, 37, 43, 45, 48, 54, 56, 62, 71, 87, 90, 99, 198, 199, 216, 217, 222, 223, 232, 251, 252, 268, 282, 286, 288, 292, 296, 298, 301, 304, 305, 324, 325, 334, 335, 337, 432, 435, 443, 444, 445, 458, 459, 468, 469, 471, 472, 473], [0.06394, 0.06018, 0.06981, 0.05769, 0.1001, 0.09188, 0.08342, 0.1028, 0.0779, 0.07217, 0.08425, 0.0688, 0.05534, 0.1081, 0.1051, 0.08431, 0.00476, 0.815, 0.002585, 0.7731, 0.006835, 0.8505, 0.8759, 0.6105, 0.01292, 0.8341, 0.1185, 0.1042, 0.05831, 0.05568, 0.09736, 0.08052, 0.07067, 0.09917, 0.05302, 0.756, 0.001573, 0.01625, 0.555, 0.1021, 0.06944, 0.0574, 0.09893, 0.105, 0.08396, 0.8562, 0.007659, 0.009744, 0.6549, 0.1056, 0.05522, 0.09316]): _vg.add([_i], _w, 'REPLACE')
_vg = ob_cube_001.vertex_groups.new(name='Bone.010')
for _i, _w in zip([61, 70, 88, 91, 100, 235, 238, 262, 265, 268, 281, 303, 306, 910], [0.06358, 0.05371, 0.09681, 0.09468, 0.07586, 0.8838, 0.004039, 0.01239, 0.8425, 0.001422, 0.1069, 0.08823, 0.05208, 0.004969]): _vg.add([_i], _w, 'REPLACE')
_vg = ob_cube_001.vertex_groups.new(name='Bone.011')
for _i, _w in zip([6, 13, 28, 31, 35, 38, 42, 47, 49, 53, 58, 60, 69, 89, 92, 101, 202, 214, 229, 237, 238, 257, 261, 262, 280, 287, 291, 295, 297, 299, 300, 302, 307, 327, 331, 332, 336, 393, 394, 395, 396, 399, 417, 422, 426, 428, 429], [0.06658, 0.06037, 0.06965, 0.05873, 0.09555, 0.09036, 0.08058, 0.09838, 0.0771, 0.06975, 0.08166, 0.07754, 0.06298, 0.1146, 0.1133, 0.09273, 0.8503, 0.7991, 0.8785, 0.01401, 0.8449, 0.6396, 0.01936, 0.8033, 0.1252, 0.1023, 0.05852, 0.05672, 0.09412, 0.07802, 0.06882, 0.1055, 0.06049, 0.7816, 0.001564, 0.579, 0.1004, 0.09645, 0.1005, 0.08161, 0.06959, 0.05838, 0.8854, 0.699, 0.1037, 0.09016, 0.05633]): _vg.add([_i], _w, 'REPLACE')
_vg = ob_cube_001.vertex_groups.new(name='Bone.012')
for _i, _w in zip([194, 195, 210, 211, 219, 220, 246, 247, 248, 249, 250, 270, 271, 381, 382, 384, 385, 386, 461, 462, 465, 466], [0.05153, 0.8862, 0.8377, 0.0417, 0.9155, 0.05697, 0.945, 0.05233, 0.003791, 0.7535, 0.06591, 0.9347, 0.06272, 0.03857, 0.8205, 0.01004, 0.6876, 0.06576, 0.05825, 0.921, 0.808, 0.06578]): _vg.add([_i], _w, 'REPLACE')
_vg = ob_cube_001.vertex_groups.new(name='Bone.013')
for _i, _w in zip([243, 244, 273, 274], [0.9661, 0.03387, 0.9545, 0.05271]): _vg.add([_i], _w, 'REPLACE')
_vg = ob_cube_001.vertex_groups.new(name='Bone.014')
for _i, _w in zip([204, 205, 207, 208, 225, 226, 239, 240, 241, 255, 256, 275, 276, 277, 365, 366, 369, 370, 414, 415, 424, 425], [0.9194, 0.03864, 0.8746, 0.03108, 0.9487, 0.04614, 0.005159, 0.9083, 0.06367, 0.8, 0.06095, 0.000691, 0.8996, 0.07291, 0.0288, 0.8577, 0.727, 0.06133, 0.04821, 0.955, 0.8737, 0.06029]): _vg.add([_i], _w, 'REPLACE')
_vg = ob_cube_001.vertex_groups.new(name='Bone.015')
for _i, _w in zip([198, 199, 216, 217, 222, 223, 231, 232, 251, 252, 253, 267, 268, 324, 325, 333, 334, 335, 458, 459, 468, 469], [0.8827, 0.04957, 0.8409, 0.04057, 0.9177, 0.05549, 0.9461, 0.05089, 0.06647, 0.7477, 0.004059, 0.933, 0.0643, 0.03745, 0.8233, 0.01025, 0.6798, 0.06614, 0.05676, 0.9231, 0.8023, 0.06649]): _vg.add([_i], _w, 'REPLACE')
_vg = ob_cube_001.vertex_groups.new(name='Bone.016')
for _i, _w in zip([234, 235, 264, 265], [0.9659, 0.03152, 0.9538, 0.05414]): _vg.add([_i], _w, 'REPLACE')
_vg = ob_cube_001.vertex_groups.new(name='Bone.017')
for _i, _w in zip([201, 202, 213, 214, 228, 229, 236, 237, 238, 257, 258, 260, 261, 262, 327, 328, 331, 332, 417, 418, 421, 422], [0.9245, 0.03755, 0.8777, 0.02975, 0.9498, 0.04398, 0.003726, 0.9107, 0.06207, 0.06165, 0.7959, 0.001655, 0.8968, 0.07452, 0.02751, 0.8606, 0.7205, 0.06184, 0.04585, 0.9559, 0.8701, 0.06119]): _vg.add([_i], _w, 'REPLACE')
_vg = ob_cube_001.vertex_groups.new(name='Bone.018')
for _i, _w in zip([1, 9, 19, 20, 65, 78, 130, 131, 195, 196, 209, 210, 218, 219, 245, 248, 249, 269, 270, 341, 364, 372, 380, 382, 383, 384, 385, 433, 440, 462, 463, 464, 465], [0.05852, 0.05866, 0.0556, 0.05802, 0.03094, 0.02996, 0.01831, 0.01665, 0.01242, 0.9059, 0.8578, 0.009504, 0.9353, 0.01468, 0.9654, 0.8123, 0.03214, 0.9682, 0.00214, 0.06138, 0.01639, 0.05819, 0.01391, 0.008391, 0.8406, 0.7411, 0.03677, 0.05483, 0.05464, 0.01545, 0.9408, 0.8713, 0.02768]): _vg.add([_i], _w, 'REPLACE')
_vg = ob_cube_001.vertex_groups.new(name='Bone.019')
for _i, _w in zip([64, 79, 242, 272], [0.007372, 0.006723, 0.9875, 0.9895]): _vg.add([_i], _w, 'REPLACE')
_vg = ob_cube_001.vertex_groups.new(name='Bone.020')
for _i, _w in zip([5, 11, 26, 29, 63, 80, 126, 129, 203, 206, 224, 239, 240, 254, 255, 275, 276, 339, 342, 363, 367, 368, 369, 379, 390, 397, 416, 423, 424], [0.04264, 0.04641, 0.04338, 0.03173, 0.05627, 0.05566, 0.00682, 0.007415, 0.9403, 0.8974, 0.9683, 0.9285, 0.02242, 0.8635, 0.01183, 0.933, 0.02864, 0.04696, 0.05176, 0.00575, 0.8808, 0.7847, 0.01867, 0.004214, 0.03233, 0.02914, 0.9743, 0.9431, 0.004118]): _vg.add([_i], _w, 'REPLACE')
_vg = ob_cube_001.vertex_groups.new(name='Bone.021')
for _i, _w in zip([3, 12, 17, 23, 72, 81, 132, 133, 197, 198, 215, 216, 221, 222, 230, 252, 253, 266, 267, 290, 293, 322, 323, 325, 326, 333, 334, 438, 441, 459, 460, 467, 468], [0.06873, 0.0788, 0.0563, 0.06048, 0.03939, 0.04288, 0.02694, 0.03987, 0.9026, 0.01071, 0.8614, 0.008482, 0.9372, 0.01277, 0.9658, 0.03337, 0.8086, 0.9683, 0.003474, 0.08327, 0.06461, 0.03837, 0.02229, 0.00741, 0.8439, 0.7351, 0.03781, 0.05616, 0.0588, 0.01363, 0.9426, 0.8681, 0.02914]): _vg.add([_i], _w, 'REPLACE')
_vg = ob_cube_001.vertex_groups.new(name='Bone.022')
for _i, _w in zip([73, 82, 233, 263], [0.01713, 0.01984, 0.9864, 0.9907]): _vg.add([_i], _w, 'REPLACE')
_vg = ob_cube_001.vertex_groups.new(name='Bone.023')
for _i, _w in zip([7, 15, 24, 27, 74, 83, 127, 128, 200, 212, 227, 236, 237, 258, 259, 260, 261, 289, 294, 320, 321, 329, 330, 331, 388, 391, 419, 420, 421], [0.04448, 0.04898, 0.03649, 0.04226, 0.0575, 0.05943, 0.007429, 0.007635, 0.9446, 0.9005, 0.9685, 0.9306, 0.0206, 0.0127, 0.8626, 0.9317, 0.03077, 0.04975, 0.05112, 0.005482, 0.005905, 0.8837, 0.7808, 0.01948, 0.03632, 0.04032, 0.9744, 0.9433, 0.005205]): _vg.add([_i], _w, 'REPLACE')
_vg = ob_cube_001.vertex_groups.new(name='Bone.024')
for _i, _w in zip([1, 9, 19, 20, 65, 78, 102, 106, 110, 114, 130, 131, 248, 341, 355, 358, 364, 372, 376, 377, 380, 384, 433, 440, 464, 896, 897, 899, 983, 989], [0.845, 0.7682, 0.8966, 0.7835, 0.9473, 0.9474, 0.1856, 0.1894, 0.04363, 0.04591, 0.4042, 0.4108, 0.006304, 0.7076, 0.1837, 0.0442, 0.3853, 0.7419, 0.1789, 0.0417, 0.395, 0.01281, 0.9067, 0.8482, 0.0002389, 0.04283, 0.002333, 0.02272, 0.01958, 0.007719]): _vg.add([_i], _w, 'REPLACE')
_vg = ob_cube_001.vertex_groups.new(name='Bone.025')
for _i, _w in zip([64, 79], [0.956, 0.9563]): _vg.add([_i], _w, 'REPLACE')
_vg = ob_cube_001.vertex_groups.new(name='Bone.026')
for _i, _w in zip([5, 11, 26, 29, 63, 80, 103, 105, 108, 109, 111, 113, 116, 117, 126, 129, 239, 275, 308, 311, 312, 315, 339, 342, 354, 356, 357, 359, 363, 379, 390, 397, 732, 733, 734, 735, 736, 767, 768, 769, 770, 771, 787, 788, 789, 790, 791, 792, 793, 794, 795, 796, 812, 813, 814, 815, 816, 832, 833, 834, 835, 836, 852, 853, 854, 855, 856, 872, 873, 874, 875, 876, 912, 913, 915, 951, 952, 953, 954, 955, 971, 984, 986, 1026, 1027, 1028, 1029, 1030], [0.8756, 0.8034, 0.8136, 0.928, 0.9249, 0.9252, 0.2199, 0.0245, 0.2054, 0.02565, 0.1016, 0.06026, 0.0978, 0.05949, 0.4126, 0.4429, 0.006116, 0.002102, 0.02621, 0.02778, 0.06068, 0.05978, 0.776, 0.7338, 0.2152, 0.1984, 0.1009, 0.09676, 0.43, 0.3929, 0.8931, 0.9394, 0.06843, 0.05722, 0.04598, 0.0279, 0.009867, 0.009858, 0.0279, 0.04589, 0.05669, 0.06435, 0.00986, 0.0279, 0.04589, 0.05676, 0.06455, 0.06856, 0.05724, 0.04598, 0.02791, 0.009867, 0.0646, 0.05677, 0.04589, 0.0279, 0.00986, 0.06439, 0.0567, 0.04589, 0.0279, 0.009858, 0.06853, 0.05723, 0.04598, 0.0279, 0.009868, 0.06839, 0.05722, 0.04598, 0.0279, 0.009866, 0.05718, 0.07234, 0.02979, 0.06633, 0.05702, 0.04594, 0.0279, 0.009866, 0.03854, 0.06485, 0.07194, 0.06615, 0.05697, 0.04593, 0.0279, 0.009862]): _vg.add([_i], _w, 'REPLACE')
_vg = ob_cube_001.vertex_groups.new(name='Bone.027')
for _i, _w in zip([3, 12, 17, 23, 72, 81, 104, 107, 112, 115, 132, 133, 144, 153, 163, 168, 253, 290, 293, 309, 310, 313, 314, 322, 323, 333, 438, 441, 448, 453, 896, 983, 989], [0.7496, 0.6434, 0.8366, 0.7547, 0.8907, 0.8848, 0.1667, 0.1595, 0.03396, 0.03104, 0.3482, 0.3476, 0.07442, 0.09793, 0.05447, 0.09371, 0.003836, 0.5944, 0.6813, 0.1624, 0.1534, 0.03247, 0.02926, 0.334, 0.3313, 0.009988, 0.8481, 0.7844, 0.07815, 0.05079, 0.009978, 0.02967, 0.01166]): _vg.add([_i], _w, 'REPLACE')
_vg = ob_cube_001.vertex_groups.new(name='Bone.028')
for _i, _w in zip([73, 82, 83, 154, 193], [0.9048, 0.9005, 0.001644, 0.08823, 0.08515]): _vg.add([_i], _w, 'REPLACE')
_vg = ob_cube_001.vertex_groups.new(name='Bone.029')
for _i, _w in zip([7, 15, 24, 27, 74, 83, 103, 105, 108, 109, 111, 113, 116, 117, 127, 128, 169, 178, 179, 188, 236, 289, 294, 308, 311, 312, 315, 320, 321, 354, 356, 357, 359, 388, 391, 404, 409, 732, 733, 734, 735, 736, 767, 768, 769, 770, 771, 787, 788, 789, 790, 791, 792, 793, 794, 795, 796, 812, 813, 814, 815, 816, 832, 833, 834, 835, 836, 852, 853, 854, 855, 856, 872, 873, 874, 875, 876, 912, 913, 915, 951, 952, 953, 954, 955, 971, 984, 986, 1026, 1027, 1028, 1029, 1030], [0.8604, 0.7943, 0.8862, 0.8111, 0.8563, 0.8493, 0.02829, 0.217, 0.01805, 0.2112, 0.06201, 0.1018, 0.05835, 0.09902, 0.4159, 0.4314, 0.09459, 0.106, 0.1032, 0.09519, 0.0004692, 0.7692, 0.7307, 0.2117, 0.2049, 0.1013, 0.09798, 0.4163, 0.3952, 0.03131, 0.01858, 0.06256, 0.05837, 0.896, 0.8449, 0.09579, 0.09505, 0.06507, 0.05727, 0.04661, 0.02846, 0.0103, 0.01029, 0.02846, 0.04664, 0.05744, 0.06843, 0.01029, 0.02846, 0.04665, 0.05754, 0.06889, 0.0654, 0.05731, 0.04661, 0.02846, 0.0103, 0.06889, 0.05754, 0.04665, 0.02846, 0.01029, 0.06838, 0.05744, 0.04664, 0.02846, 0.01029, 0.06545, 0.05731, 0.04661, 0.02846, 0.0103, 0.06507, 0.05727, 0.0466, 0.02846, 0.0103, 0.07301, 0.07965, 0.05179, 0.06734, 0.05748, 0.04664, 0.02846, 0.0103, 0.006233, 0.04889, 0.06606, 0.06611, 0.05734, 0.04662, 0.02846, 0.01029]): _vg.add([_i], _w, 'REPLACE')
_vg = ob_cube_001.vertex_groups.new(name='Bone.030')
for _i, _w in zip([1, 3, 9, 12, 17, 19, 20, 23, 102, 104, 106, 107, 110, 112, 114, 115, 130, 131, 132, 133, 196, 197, 209, 215, 248, 253, 290, 293, 309, 310, 313, 314, 322, 323, 326, 333, 341, 355, 358, 364, 372, 376, 377, 380, 383, 384, 433, 438, 440, 441, 464, 467, 892, 896, 897, 899, 902, 972, 976, 983, 985, 989], [0.08384, 0.1298, 0.1508, 0.2198, 0.05168, 0.03231, 0.1425, 0.122, 0.5287, 0.5171, 0.5189, 0.537, 0.2227, 0.2225, 0.2221, 0.2229, 0.4532, 0.4474, 0.4854, 0.473, 0.03508, 0.04698, 0.09018, 0.09004, 0.1252, 0.128, 0.2599, 0.1886, 0.5138, 0.5384, 0.2215, 0.222, 0.4794, 0.4991, 0.108, 0.1934, 0.2082, 0.5177, 0.221, 0.4657, 0.1737, 0.5302, 0.2219, 0.4571, 0.1077, 0.1884, 0.01596, 0.02836, 0.08682, 0.09434, 0.0736, 0.07591, 0.9558, 0.6252, 0.2241, 0.8182, 0.9918, 0.997, 0.9545, 0.6239, 0.2229, 0.8153]): _vg.add([_i], _w, 'REPLACE')
_vg = ob_cube_001.vertex_groups.new(name='Bone.031')
for _i, _w in zip([195, 198, 210, 216, 249, 252, 325, 334, 382, 385, 465, 468, 901, 973], [0.04424, 0.05216, 0.0963, 0.09442, 0.1523, 0.1564, 0.1125, 0.2175, 0.1141, 0.2114, 0.1042, 0.1079, 0.9905, 0.9966]): _vg.add([_i], _w, 'REPLACE')
_vg = ob_cube_001.vertex_groups.new(name='Bone.032')
for _i, _w in zip([0, 2, 8, 14, 16, 18, 21, 22, 32, 33, 36, 37, 41, 43, 44, 45, 48, 52, 54, 55, 56, 59, 194, 199, 211, 217, 220, 223, 250, 251, 278, 286, 288, 292, 296, 298, 301, 324, 335, 337, 338, 340, 344, 374, 375, 381, 386, 387, 432, 434, 435, 436, 437, 439, 442, 443, 444, 445, 458, 461, 466, 469, 470, 471, 472, 473, 474, 475, 894, 895, 900, 903, 905, 920, 974, 975, 978, 995], [0.1557, 0.155, 0.213, 0.2001, 0.122, 0.1269, 0.208, 0.1999, 0.4079, 0.4599, 0.1345, 0.1402, 0.1894, 0.1878, 0.1006, 0.09746, 0.1518, 0.2064, 0.2085, 0.1161, 0.1105, 0.1448, 0.08052, 0.08688, 0.1385, 0.1363, 0.0339, 0.03304, 0.2532, 0.2633, 0.3958, 0.4443, 0.2132, 0.2144, 0.4871, 0.2068, 0.233, 0.1562, 0.3187, 0.485, 0.2274, 0.2222, 0.4278, 0.2077, 0.2287, 0.1578, 0.3068, 0.4355, 0.1206, 0.2068, 0.2001, 0.09395, 0.1139, 0.1252, 0.3832, 0.4521, 0.09024, 0.1082, 0.01709, 0.01828, 0.2095, 0.2195, 0.3636, 0.4123, 0.2147, 0.4881, 0.2212, 0.4165, 0.9937, 0.9982, 0.9911, 0.3191, 0.5015, 0.533, 0.9974, 0.9983, 0.9964, 0.9905]): _vg.add([_i], _w, 'REPLACE')
_vg = ob_cube_001.vertex_groups.new(name='Bone.033')
for _i, _w in zip([5, 7, 11, 15, 24, 26, 27, 29, 103, 105, 108, 109, 111, 113, 116, 117, 126, 127, 128, 129, 203, 206, 212, 254, 259, 289, 294, 308, 311, 312, 315, 320, 321, 329, 330, 339, 342, 354, 356, 357, 359, 363, 367, 368, 379, 390, 391, 420, 423, 732, 733, 734, 735, 736, 737, 738, 739, 764, 765, 766, 767, 768, 769, 770, 771, 784, 785, 786, 787, 788, 789, 790, 791, 792, 793, 794, 795, 796, 797, 798, 799, 812, 813, 814, 815, 816, 817, 818, 819, 832, 833, 834, 835, 836, 837, 838, 839, 852, 853, 854, 855, 856, 857, 858, 859, 872, 873, 874, 875, 876, 877, 878, 879, 904, 912, 913, 915, 918, 951, 952, 953, 954, 955, 956, 957, 958, 971, 977, 984, 986, 990, 1026, 1027, 1028, 1029, 1030, 1031, 1032, 1033], [0.07463, 0.06717, 0.1424, 0.1366, 0.01758, 0.1348, 0.1049, 0.008694, 0.7025, 0.7023, 0.724, 0.7075, 0.7681, 0.7686, 0.7777, 0.7738, 0.5329, 0.5139, 0.5022, 0.4989, 0.00697, 0.0673, 0.06493, 0.1, 0.1011, 0.1623, 0.182, 0.7066, 0.7128, 0.7684, 0.7746, 0.5172, 0.5339, 0.08118, 0.1721, 0.1684, 0.2074, 0.7053, 0.7309, 0.7681, 0.7787, 0.5103, 0.08337, 0.1682, 0.5527, 0.06297, 0.06978, 0.01448, 0.01422, 0.69, 0.5981, 0.5037, 0.409, 0.3143, 0.2198, 0.1256, 0.02655, 0.02882, 0.1263, 0.2192, 0.3143, 0.409, 0.5038, 0.5993, 0.6917, 0.03074, 0.1268, 0.2195, 0.3143, 0.409, 0.5038, 0.5988, 0.6905, 0.6894, 0.598, 0.5037, 0.409, 0.3144, 0.2198, 0.1263, 0.02697, 0.6904, 0.5987, 0.5038, 0.409, 0.3143, 0.2195, 0.1268, 0.03096, 0.6917, 0.5992, 0.5038, 0.409, 0.3143, 0.2193, 0.1264, 0.02866, 0.6893, 0.598, 0.5037, 0.409, 0.3144, 0.2198, 0.1263, 0.02702, 0.6901, 0.5981, 0.5037, 0.409, 0.3143, 0.2198, 0.1256, 0.02652, 0.9478, 0.8353, 0.7769, 0.8909, 0.9995, 0.6896, 0.5982, 0.5037, 0.409, 0.3143, 0.2198, 0.1269, 0.02832, 0.9135, 0.9598, 0.8551, 0.7965, 0.9851, 0.6917, 0.5986, 0.5038, 0.409, 0.3143, 0.2196, 0.1263, 0.0268]): _vg.add([_i], _w, 'REPLACE')
_vg = ob_cube_001.vertex_groups.new(name='Bone.034')
for _i, _w in zip([201, 204, 207, 213, 255, 258, 328, 331, 366, 369, 421, 424, 917, 991], [0.01258, 0.02049, 0.07721, 0.07504, 0.1316, 0.1347, 0.092, 0.2007, 0.09391, 0.1952, 0.07063, 0.06825, 0.9994, 0.9831]): _vg.add([_i], _w, 'REPLACE')
_vg = ob_cube_001.vertex_groups.new(name='Bone.035')
for _i, _w in zip([4, 6, 10, 13, 25, 28, 30, 31, 34, 35, 38, 39, 40, 42, 46, 47, 49, 50, 51, 53, 57, 58, 66, 69, 202, 205, 208, 214, 226, 229, 256, 257, 279, 287, 291, 295, 297, 299, 300, 307, 327, 332, 336, 343, 345, 346, 347, 353, 365, 370, 371, 373, 389, 392, 393, 394, 395, 396, 398, 399, 400, 401, 422, 425, 426, 427, 428, 429, 430, 431, 893, 906, 907, 908, 911, 916, 919, 979, 992, 993, 994], [0.1802, 0.1762, 0.2556, 0.2586, 0.1461, 0.1459, 0.2515, 0.2535, 0.2473, 0.2388, 0.1306, 0.1352, 0.1877, 0.1873, 0.1008, 0.1007, 0.1484, 0.1513, 0.216, 0.216, 0.1232, 0.1245, 0.01073, 0.01375, 0.06611, 0.07191, 0.1259, 0.1239, 0.01734, 0.01449, 0.2282, 0.2336, 0.257, 0.2518, 0.2812, 0.2733, 0.2529, 0.2061, 0.2406, 0.01634, 0.1433, 0.2926, 0.2934, 0.271, 0.2581, 0.206, 0.2404, 0.0134, 0.1449, 0.2853, 0.2976, 0.277, 0.1442, 0.2207, 0.2157, 0.09345, 0.1228, 0.1436, 0.2503, 0.2515, 0.09334, 0.1214, 0.1764, 0.1713, 0.2117, 0.2171, 0.2186, 0.271, 0.2261, 0.2692, 0.7734, 0.6906, 0.9995, 0.937, 0.0318, 0.9981, 0.6702, 0.5993, 0.9867, 0.9496, 0.1622]): _vg.add([_i], _w, 'REPLACE')
_vg = ob_cube_001.vertex_groups.new(name='Bone.036')
for _i, _w in zip([85, 88, 281, 284, 303, 349, 981], [0.262, 0.2997, 0.242, 0.2256, 0.3527, 0.3241, 0.9823]): _vg.add([_i], _w, 'REPLACE')
_vg = ob_cube_001.vertex_groups.new(name='Bone.037')
for _i, _w in zip([0, 2, 8, 14, 16, 18, 21, 22, 32, 44, 45, 48, 52, 54, 55, 56, 59, 61, 62, 67, 68, 70, 71, 75, 76, 84, 87, 90, 95, 98, 99, 278, 282, 283, 288, 292, 301, 304, 305, 306, 338, 340, 344, 350, 351, 352, 375, 387, 432, 434, 435, 436, 437, 439, 442, 444, 445, 470, 472, 474, 475, 903, 905, 909, 910, 920, 982], [0.07314, 0.07927, 0.1029, 0.1082, 0.06395, 0.06677, 0.1124, 0.113, 0.08443, 0.00373, 0.002851, 0.02282, 0.04022, 0.02624, 0.03104, 0.03024, 0.02724, 0.00102, 0.1398, 0.03629, 0.2443, 0.03459, 0.2451, 0.1391, 0.003543, 0.268, 0.3004, 0.06556, 0.06794, 0.1026, 0.1007, 0.07563, 0.247, 0.2341, 0.1212, 0.1226, 0.0299, 0.3495, 0.2642, 0.04009, 0.1139, 0.1208, 0.08566, 0.3257, 0.2629, 0.04155, 0.04634, 0.07427, 0.06459, 0.114, 0.1142, 0.005058, 0.0348, 0.06787, 0.08479, 0.004779, 0.03354, 0.07665, 0.1228, 0.122, 0.09862, 0.6055, 0.3197, 0.6659, 0.08413, 0.2688, 0.9321]): _vg.add([_i], _w, 'REPLACE')
_vg = ob_cube_001.vertex_groups.new(name='Bone.038')
for _i, _w in zip([30, 31, 34, 35, 60, 66, 67, 69, 70, 77, 86, 89, 92, 93, 96, 101, 279, 280, 285, 287, 295, 297, 302, 306, 307, 336, 343, 345, 348, 352, 353, 371, 392, 393, 398, 399, 426, 427, 428, 429, 430, 431, 906, 910, 911, 919, 979, 980, 993, 994], [0.001257, 0.005079, 0.2143, 0.25, 0.1197, 0.2085, 0.02178, 0.2061, 0.02254, 0.1233, 0.2813, 0.316, 0.06062, 0.06079, 0.08967, 0.08903, 0.1851, 0.2666, 0.25, 0.2087, 0.007153, 0.2539, 0.3612, 0.02709, 0.2219, 0.2081, 0.003509, 0.2233, 0.3346, 0.02627, 0.2237, 0.1842, 0.211, 0.2511, 0.005167, 0.009344, 0.209, 0.186, 0.2899, 0.01159, 0.2537, 0.007705, 0.0198, 0.07082, 0.5602, 0.02814, 0.3852, 0.884, 0.034, 0.814]): _vg.add([_i], _w, 'REPLACE')
_vg = ob_cube_001.vertex_groups.new(name='Bone.040')
for _i, _w in zip([72, 81, 144, 145, 152, 153, 154, 163, 167, 168, 193, 441, 448, 449, 453], [0.0187, 0.02326, 0.4617, 0.0356, 0.08261, 0.7374, 0.01073, 0.1804, 0.07762, 0.7301, 0.007685, 0.0002255, 0.5043, 0.04263, 0.135]): _vg.add([_i], _w, 'REPLACE')
_vg = ob_cube_001.vertex_groups.new(name='Bone.041')
for _i, _w in zip([73, 82, 153, 154, 155, 168, 178, 179, 192, 193], [0.002975, 0.004857, 0.01728, 0.7398, 0.07445, 0.01547, 0.02565, 0.0239, 0.07245, 0.7495]): _vg.add([_i], _w, 'REPLACE')
_vg = ob_cube_001.vertex_groups.new(name='Bone.042')
for _i, _w in zip([24, 27, 74, 83, 154, 169, 170, 177, 178, 179, 180, 187, 188, 193, 294, 388, 391, 404, 405, 409, 410], [0.01075, 0.009517, 0.04361, 0.04654, 0.00977, 0.7922, 0.08891, 0.09269, 0.7243, 0.7331, 0.09051, 0.08795, 0.7948, 0.008041, 0.00313, 0.01487, 0.01503, 0.7942, 0.08817, 0.7905, 0.08954]): _vg.add([_i], _w, 'REPLACE')
_vg = ob_cube_001.vertex_groups.new(name='Bone.043')
for _i, _w in zip([144, 145, 146, 151, 152, 153, 155, 161, 162, 166, 167, 168, 192, 448, 449, 450, 454], [0.0331, 0.4696, 0.05244, 0.1082, 0.7405, 0.08059, 0.01393, 0.006458, 0.1995, 0.1021, 0.7329, 0.07568, 0.01063, 0.04035, 0.5105, 0.05669, 0.1558]): _vg.add([_i], _w, 'REPLACE')
_vg = ob_cube_001.vertex_groups.new(name='Bone.044')
for _i, _w in zip([152, 154, 155, 156, 167, 177, 180, 191, 192, 193], [0.0205, 0.07237, 0.7416, 0.1005, 0.01851, 0.0291, 0.02717, 0.0986, 0.7509, 0.0704]): _vg.add([_i], _w, 'REPLACE')
_vg = ob_cube_001.vertex_groups.new(name='Bone.045')
for _i, _w in zip([155, 169, 170, 171, 176, 177, 178, 179, 180, 181, 186, 187, 188, 192, 404, 405, 406, 409, 410, 411], [0.01311, 0.08657, 0.7973, 0.1207, 0.118, 0.7287, 0.09069, 0.08853, 0.7371, 0.116, 0.1198, 0.7997, 0.08562, 0.0112, 0.08585, 0.7992, 0.12, 0.0872, 0.7957, 0.1212]): _vg.add([_i], _w, 'REPLACE')
_vg = ob_cube_001.vertex_groups.new(name='Bone.046')
for _i, _w in zip([145, 146, 147, 150, 151, 152, 156, 161, 165, 166, 167, 191, 449, 450, 451, 455], [0.02247, 0.3865, 0.01171, 0.05942, 0.6504, 0.07254, 0.02482, 0.1648, 0.05559, 0.6422, 0.06806, 0.02145, 0.02825, 0.4206, 0.01695, 0.1289]): _vg.add([_i], _w, 'REPLACE')
_vg = ob_cube_001.vertex_groups.new(name='Bone.047')
for _i, _w in zip([151, 155, 156, 157, 166, 176, 181, 190, 191, 192], [0.02893, 0.06478, 0.6454, 0.05148, 0.02751, 0.03512, 0.03388, 0.04998, 0.6553, 0.06321]): _vg.add([_i], _w, 'REPLACE')
_vg = ob_cube_001.vertex_groups.new(name='Bone.048')
for _i, _w in zip([156, 170, 171, 172, 175, 176, 177, 180, 181, 182, 185, 186, 187, 191, 405, 406, 407, 410, 411, 412], [0.02482, 0.0798, 0.7148, 0.0638, 0.0697, 0.6488, 0.08271, 0.08087, 0.6575, 0.0679, 0.06295, 0.7171, 0.07894, 0.02334, 0.07914, 0.7167, 0.06319, 0.08036, 0.7133, 0.06442]): _vg.add([_i], _w, 'REPLACE')
_vg = ob_cube_001.vertex_groups.new(name='Bone.049')
for _i, _w in zip([146, 147, 149, 150, 151, 157, 160, 161, 164, 165, 166, 190, 450, 451, 455, 456], [0.05661, 0.5109, 0.005324, 0.782, 0.1146, 0.00309, 0.203, 0.009866, 0.001649, 0.7754, 0.1082, 0.0002432, 0.06128, 0.5571, 0.0009366, 0.1532]): _vg.add([_i], _w, 'REPLACE')
_vg = ob_cube_001.vertex_groups.new(name='Bone.050')
for _i, _w in zip([150, 156, 157, 165, 175, 182, 190, 191], [0.01091, 0.107, 0.7884, 0.008916, 0.0207, 0.01867, 0.7972, 0.1049]): _vg.add([_i], _w, 'REPLACE')
_vg = ob_cube_001.vertex_groups.new(name='Bone.051')
for _i, _w in zip([157, 171, 172, 173, 174, 175, 176, 181, 182, 183, 185, 186, 190, 406, 407, 408, 411, 412, 413], [0.001945, 0.1264, 0.832, 0.0004771, 0.03181, 0.7634, 0.124, 0.1218, 0.7718, 0.02853, 0.8345, 0.1255, 0.0001379, 0.1257, 0.8339, 0.0002158, 0.1269, 0.8302, 0.002014]): _vg.add([_i], _w, 'REPLACE')
_vg = ob_cube_001.vertex_groups.new(name='Bone.052')
for _i, _w in zip([134, 135, 138, 141, 147, 148, 149, 150, 159, 160, 164, 165, 446, 447, 451, 452, 456, 457], [0.05249, 0.0517, 0.02407, 0.02406, 0.07694, 0.9135, 0.9188, 0.08594, 0.915, 0.05857, 0.9229, 0.0818, 0.05225, 0.05201, 0.08047, 0.9114, 0.05507, 0.9135]): _vg.add([_i], _w, 'REPLACE')
_vg = ob_cube_001.vertex_groups.new(name='Bone.053')
for _i, _w in zip([157, 158, 189, 190], [0.0754, 0.94, 0.9428, 0.07229]): _vg.add([_i], _w, 'REPLACE')
_vg = ob_cube_001.vertex_groups.new(name='Bone.054')
for _i, _w in zip([136, 137, 140, 143, 172, 173, 174, 175, 182, 183, 184, 185, 402, 403, 407, 408, 412, 413], [0.01949, 0.02099, 0.05461, 0.05478, 0.08515, 0.9424, 0.8795, 0.09533, 0.09224, 0.8853, 0.9439, 0.08392, 0.01912, 0.01963, 0.08423, 0.9428, 0.08599, 0.9406]): _vg.add([_i], _w, 'REPLACE')
_vg = ob_cube_001.vertex_groups.new(name='Bone.055')
for _i, _w in zip([134, 135, 138, 141, 148, 149, 159, 164, 446, 447, 452, 457], [0.9448, 0.9456, 0.9518, 0.9517, 0.03711, 0.01792, 0.03505, 0.01432, 0.945, 0.9453, 0.03931, 0.03643]): _vg.add([_i], _w, 'REPLACE')
_vg = ob_cube_001.vertex_groups.new(name='Bone.056')
for _i, _w in zip([139, 142], [0.963, 0.9632]): _vg.add([_i], _w, 'REPLACE')
_vg = ob_cube_001.vertex_groups.new(name='Bone.057')
for _i, _w in zip([136, 137, 140, 143, 173, 174, 183, 184, 402, 403, 408, 413], [0.964, 0.9632, 0.9267, 0.9263, 0.008716, 0.04942, 0.04441, 0.007222, 0.9641, 0.9638, 0.008264, 0.01055]): _vg.add([_i], _w, 'REPLACE')
_vg = ob_cube_001.vertex_groups.new(name='Bone.058')
for _i, _w in zip([3, 12, 17, 23, 102, 104, 106, 107, 110, 112, 114, 115, 130, 131, 132, 133, 144, 145, 162, 163, 168, 290, 293, 309, 310, 313, 314, 322, 323, 355, 358, 364, 376, 377, 380, 438, 441, 448, 449, 453, 454, 572, 573, 610, 611, 630, 631, 650, 651, 652, 653, 672, 673, 692, 693, 712, 713, 896, 897, 899, 931, 932, 983, 985, 989, 1006, 1007], [0.01878, 0.0273, 0.02358, 0.0109, 0.2447, 0.2594, 0.2477, 0.2521, 0.6923, 0.6919, 0.6906, 0.6947, 0.09286, 0.0939, 0.1012, 0.1081, 0.3638, 0.02755, 0.03142, 0.6948, 0.01627, 0.03549, 0.01882, 0.2665, 0.2574, 0.6936, 0.6967, 0.1153, 0.1065, 0.254, 0.6924, 0.09925, 0.2502, 0.6941, 0.1007, 0.02722, 0.005622, 0.3121, 0.02705, 0.7493, 0.03136, 0.8646, 0.0813, 0.08096, 0.8651, 0.08095, 0.865, 0.0813, 0.8645, 0.8647, 0.08121, 0.8653, 0.08081, 0.8652, 0.08081, 0.8646, 0.0812, 0.2825, 0.7075, 0.1125, 0.8659, 0.0806, 0.2851, 0.7096, 0.115, 0.8671, 0.07983]): _vg.add([_i], _w, 'REPLACE')
_vg = ob_cube_001.vertex_groups.new(name='Bone.059')
for _i, _w in zip([572, 573, 574, 609, 610, 611, 629, 630, 631, 649, 650, 651, 652, 653, 654, 672, 673, 674, 692, 693, 694, 712, 713, 714, 931, 932, 933, 1006, 1007, 1008], [0.09435, 0.8333, 0.1103, 0.11, 0.834, 0.09401, 0.11, 0.834, 0.09401, 0.1103, 0.8333, 0.09434, 0.09427, 0.8335, 0.1102, 0.09388, 0.8343, 0.1098, 0.09388, 0.8343, 0.1098, 0.09426, 0.8335, 0.1102, 0.09374, 0.8348, 0.1098, 0.093, 0.8364, 0.109]): _vg.add([_i], _w, 'REPLACE')
_vg = ob_cube_001.vertex_groups.new(name='Bone.060')
for _i, _w in zip([144, 145, 146, 161, 162, 163, 167, 448, 449, 450, 453, 454, 455, 573, 574, 575, 608, 609, 610, 628, 629, 630, 648, 649, 650, 653, 654, 655, 673, 674, 675, 693, 694, 695, 713, 714, 715, 932, 933, 934, 1007, 1008, 1009], [0.01818, 0.3487, 0.035, 0.03153, 0.66, 0.01759, 0.01497, 0.01839, 0.3001, 0.03556, 0.01682, 0.7114, 0.0303, 0.07126, 0.7589, 0.0805, 0.0802, 0.7596, 0.07097, 0.0802, 0.7597, 0.07096, 0.08049, 0.7589, 0.07125, 0.07117, 0.7591, 0.08042, 0.07084, 0.7599, 0.08008, 0.07084, 0.7599, 0.08008, 0.07117, 0.7591, 0.08042, 0.07064, 0.7601, 0.07992, 0.07, 0.7618, 0.07926]): _vg.add([_i], _w, 'REPLACE')
_vg = ob_cube_001.vertex_groups.new(name='Bone.061')
for _i, _w in zip([145, 146, 147, 160, 161, 162, 166, 449, 450, 451, 454, 455, 456, 574, 575, 576, 607, 608, 609, 627, 628, 629, 647, 648, 649, 654, 655, 656, 674, 675, 676, 694, 695, 696, 714, 715, 716, 933, 934, 935, 1008, 1009, 1010], [0.0316, 0.3953, 0.01978, 0.02086, 0.6788, 0.03142, 0.03666, 0.03181, 0.3504, 0.01987, 0.0307, 0.7256, 0.02032, 0.1071, 0.8109, 0.08829, 0.08797, 0.8116, 0.1068, 0.08797, 0.8116, 0.1068, 0.08829, 0.8109, 0.1071, 0.1071, 0.811, 0.08821, 0.1067, 0.8119, 0.08784, 0.1067, 0.8119, 0.08784, 0.1071, 0.811, 0.08821, 0.1066, 0.8122, 0.08769, 0.1059, 0.8139, 0.08698]): _vg.add([_i], _w, 'REPLACE')
_vg = ob_cube_001.vertex_groups.new(name='Bone.062')
for _i, _w in zip([575, 576, 577, 606, 607, 608, 626, 627, 628, 646, 647, 648, 655, 656, 657, 675, 676, 677, 695, 696, 697, 715, 716, 717, 934, 935, 936, 1009, 1010, 1011], [0.08523, 0.8015, 0.07285, 0.07255, 0.8023, 0.08491, 0.07254, 0.8023, 0.08491, 0.07285, 0.8015, 0.08522, 0.08515, 0.8017, 0.07276, 0.08478, 0.8026, 0.07241, 0.08478, 0.8026, 0.07241, 0.08515, 0.8017, 0.07276, 0.08462, 0.8029, 0.07219, 0.08392, 0.8046, 0.07151]): _vg.add([_i], _w, 'REPLACE')
_vg = ob_cube_001.vertex_groups.new(name='Bone.063')
for _i, _w in zip([146, 147, 159, 160, 161, 165, 450, 451, 455, 456, 457, 576, 577, 578, 605, 606, 607, 625, 626, 627, 645, 646, 647, 656, 657, 658, 676, 677, 678, 696, 697, 698, 716, 717, 718, 935, 936, 937, 1010, 1011, 1012], [0.03264, 0.3311, 0.0038, 0.6759, 0.03204, 0.004474, 0.0327, 0.2778, 0.03128, 0.7327, 0.007924, 0.09143, 0.8383, 0.1081, 0.1078, 0.839, 0.0911, 0.1078, 0.839, 0.0911, 0.1081, 0.8383, 0.09143, 0.09135, 0.8385, 0.1081, 0.09097, 0.8393, 0.1077, 0.09097, 0.8393, 0.1077, 0.09135, 0.8385, 0.108, 0.09081, 0.8398, 0.1076, 0.09007, 0.8414, 0.1068]): _vg.add([_i], _w, 'REPLACE')
_vg = ob_cube_001.vertex_groups.new(name='Bone.064')
for _i, _w in zip([577, 578, 579, 604, 605, 606, 624, 625, 626, 644, 645, 646, 657, 658, 659, 677, 678, 679, 697, 698, 699, 717, 718, 719, 936, 937, 938, 1011, 1012, 1013], [0.06934, 0.7643, 0.07781, 0.07752, 0.765, 0.06905, 0.07752, 0.765, 0.06905, 0.07781, 0.7643, 0.06934, 0.06926, 0.7644, 0.07773, 0.06892, 0.7653, 0.0774, 0.06892, 0.7653, 0.0774, 0.06926, 0.7644, 0.07773, 0.0687, 0.7655, 0.07722, 0.06807, 0.7672, 0.07658]): _vg.add([_i], _w, 'REPLACE')
_vg = ob_cube_001.vertex_groups.new(name='Bone.065')
for _i, _w in zip([578, 579, 604, 605, 624, 625, 644, 645, 658, 659, 678, 679, 698, 699, 718, 719, 937, 938, 1012, 1013], [0.1041, 0.8079, 0.8087, 0.1038, 0.8087, 0.1038, 0.808, 0.1041, 0.104, 0.8081, 0.1036, 0.809, 0.1036, 0.809, 0.104, 0.8081, 0.1035, 0.8094, 0.1028, 0.8112]): _vg.add([_i], _w, 'REPLACE')
_vg = ob_cube_001.vertex_groups.new(name='Bone.066')
for _i, _w in zip([579, 580, 603, 604, 623, 624, 643, 644, 659, 660, 679, 680, 699, 700, 719, 720, 938, 939, 1013, 1014], [0.1014, 0.9844, 0.9839, 0.101, 0.9839, 0.101, 0.9844, 0.1014, 0.1013, 0.985, 0.1008, 0.9844, 0.1008, 0.9844, 0.1013, 0.9849, 0.1007, 0.9859, 0.09966, 0.9853]): _vg.add([_i], _w, 'REPLACE')
_vg = ob_cube_001.vertex_groups.new(name='Bone.067')
for _i, _w in zip([581, 602, 622, 642, 661, 681, 701, 721, 940, 1015], [0.9909, 0.9902, 0.9902, 0.9909, 0.9915, 0.9907, 0.9907, 0.9915, 0.9921, 0.9913]): _vg.add([_i], _w, 'REPLACE')
_vg = ob_cube_001.vertex_groups.new(name='Bone.068')
for _i, _w in zip([582, 601, 621, 641, 662, 682, 702, 722, 941, 1016], [0.971, 0.9708, 0.9708, 0.971, 0.9715, 0.9713, 0.9713, 0.9715, 0.9728, 0.9726]): _vg.add([_i], _w, 'REPLACE')
_vg = ob_cube_001.vertex_groups.new(name='Bone.069')
for _i, _w in zip([583, 600, 620, 640, 663, 683, 703, 723, 942, 1017], [0.9866, 0.986, 0.986, 0.9866, 0.9872, 0.9866, 0.9866, 0.9872, 0.988, 0.9873]): _vg.add([_i], _w, 'REPLACE')
_vg = ob_cube_001.vertex_groups.new(name='Bone.070')
for _i, _w in zip([584, 599, 619, 639, 664, 684, 704, 724, 943, 1018], [0.9852, 0.9846, 0.9847, 0.9852, 0.9858, 0.9852, 0.9852, 0.9858, 0.9866, 0.986]): _vg.add([_i], _w, 'REPLACE')
_vg = ob_cube_001.vertex_groups.new(name='Bone.071')
for _i, _w in zip([585, 598, 618, 638, 665, 685, 705, 725, 944, 1019], [0.9917, 0.991, 0.991, 0.9917, 0.9923, 0.9915, 0.9915, 0.9923, 0.9928, 0.9921]): _vg.add([_i], _w, 'REPLACE')
_vg = ob_cube_001.vertex_groups.new(name='Bone.072')
for _i, _w in zip([586, 597, 617, 637, 666, 686, 706, 726, 945, 1020], [0.9734, 0.9732, 0.9732, 0.9734, 0.9739, 0.9737, 0.9737, 0.9739, 0.9752, 0.975]): _vg.add([_i], _w, 'REPLACE')
_vg = ob_cube_001.vertex_groups.new(name='Bone.073')
for _i, _w in zip([587, 596, 616, 636, 667, 687, 707, 727, 946, 1021], [0.9879, 0.9873, 0.9873, 0.9879, 0.9885, 0.9878, 0.9878, 0.9885, 0.9892, 0.9885]): _vg.add([_i], _w, 'REPLACE')
_vg = ob_cube_001.vertex_groups.new(name='Bone.074')
for _i, _w in zip([588, 595, 615, 635, 668, 688, 708, 728, 947, 1022], [0.984, 0.9835, 0.9835, 0.984, 0.9846, 0.984, 0.984, 0.9846, 0.9855, 0.9849]): _vg.add([_i], _w, 'REPLACE')
_vg = ob_cube_001.vertex_groups.new(name='Bone.075')
for _i, _w in zip([589, 594, 614, 634, 669, 689, 709, 729, 948, 1023], [0.9911, 0.9904, 0.9904, 0.9911, 0.9917, 0.9909, 0.9909, 0.9917, 0.9922, 0.9915]): _vg.add([_i], _w, 'REPLACE')
_vg = ob_cube_001.vertex_groups.new(name='Bone.076')
for _i, _w in zip([590, 593, 613, 633, 670, 690, 710, 730, 949, 1024], [0.9716, 0.9714, 0.9714, 0.9716, 0.9721, 0.9719, 0.9719, 0.9721, 0.9734, 0.9732]): _vg.add([_i], _w, 'REPLACE')
_vg = ob_cube_001.vertex_groups.new(name='Bone.077')
for _i, _w in zip([591, 592, 612, 632, 671, 691, 711, 731, 950, 1025], [0.9869, 0.9863, 0.9864, 0.987, 0.9875, 0.9869, 0.9869, 0.9875, 0.9883, 0.9877]): _vg.add([_i], _w, 'REPLACE')
_vg = ob_cube_001.vertex_groups.new(name='Bone.078')
for _i, _w in zip([118, 120, 122, 123, 317, 318, 361, 378, 524, 525, 526, 527, 528, 529, 530, 531, 898, 925, 987, 1000], [0.9738, 0.9837, 0.957, 0.9737, 0.9839, 0.9748, 0.9639, 0.978, 0.2425, 0.2253, 0.2403, 0.2438, 0.2388, 0.22, 0.2185, 0.2234, 0.9839, 0.2097, 0.9763, 0.2518]): _vg.add([_i], _w, 'REPLACE')
_vg = ob_cube_001.vertex_groups.new(name='Bone.079')
for _i, _w in zip([122, 476, 478, 480, 481, 485, 486, 489, 491, 524, 525, 526, 527, 528, 529, 530, 531, 921, 925, 996, 1000], [0.003463, 0.9896, 0.9894, 0.9863, 0.9871, 0.9892, 0.9879, 0.9874, 0.9893, 0.7531, 0.7708, 0.7545, 0.7517, 0.7559, 0.7756, 0.7771, 0.7728, 0.989, 0.7867, 0.9891, 0.7434]): _vg.add([_i], _w, 'REPLACE')
_vg = ob_cube_001.vertex_groups.new(name='Bone.080')
for _i, _w in zip([532, 533, 534, 535, 536, 537, 538, 539, 926, 1001], [0.9889, 0.9862, 0.9989, 0.999, 0.9898, 0.9876, 0.999, 0.9986, 0.999, 0.9927]): _vg.add([_i], _w, 'REPLACE')
_vg = ob_cube_001.vertex_groups.new(name='Bone.081')
for _i, _w in zip([492, 493, 494, 495, 496, 497, 498, 499, 923, 998], [0.9986, 0.9986, 0.9913, 0.988, 0.9987, 0.9905, 0.9923, 0.9988, 0.9988, 0.9935]): _vg.add([_i], _w, 'REPLACE')
_vg = ob_cube_001.vertex_groups.new(name='Bone.082')
for _i, _w in zip([540, 541, 542, 543, 544, 545, 546, 547, 927, 1002], [0.9968, 0.9973, 0.997, 0.9976, 0.9975, 0.9962, 0.9962, 0.9966, 0.9969, 0.998]): _vg.add([_i], _w, 'REPLACE')
_vg = ob_cube_001.vertex_groups.new(name='Bone.083')
for _i, _w in zip([508, 509, 510, 511, 512, 513, 514, 515, 516, 517, 518, 519, 520, 521, 522, 523], [0.978, 0.9595, 0.9883, 0.9759, 0.9518, 0.9654, 0.9667, 0.9851, 0.9675, 0.9799, 0.9914, 0.9838, 0.9652, 0.9926, 0.993, 0.9633]): _vg.add([_i], _w, 'REPLACE')
_vg = ob_cube_001.vertex_groups.new(name='Bone.084')
for _i, _w in zip([111, 113, 116, 117, 312, 315, 357, 359, 732, 733, 734, 735, 736, 737, 738, 739, 740, 763, 764, 765, 766, 767, 768, 769, 770, 771, 783, 784, 785, 786, 787, 788, 789, 790, 791, 792, 793, 794, 795, 796, 797, 798, 799, 800, 812, 813, 814, 815, 816, 817, 818, 819, 820, 832, 833, 834, 835, 836, 837, 838, 839, 840, 852, 853, 854, 855, 856, 857, 858, 859, 860, 872, 873, 874, 875, 876, 877, 878, 879, 880, 913, 951, 952, 953, 954, 955, 956, 957, 958, 959, 986, 1026, 1027, 1028, 1029, 1030, 1031, 1032, 1033, 1034], [0.05523, 0.05526, 0.05373, 0.05374, 0.05557, 0.05377, 0.05541, 0.05375, 0.1651, 0.2774, 0.3912, 0.5053, 0.6194, 0.7333, 0.8467, 0.9518, 0.9939, 0.9939, 0.9504, 0.8458, 0.7339, 0.6194, 0.5053, 0.3912, 0.2766, 0.1641, 0.9953, 0.9492, 0.8453, 0.7336, 0.6194, 0.5053, 0.3912, 0.2769, 0.1646, 0.1653, 0.2774, 0.3912, 0.5053, 0.6194, 0.7332, 0.8459, 0.9516, 0.9953, 0.1647, 0.2769, 0.3912, 0.5053, 0.6194, 0.7336, 0.8452, 0.9491, 0.9956, 0.1641, 0.2766, 0.3912, 0.5053, 0.6194, 0.7339, 0.8458, 0.9505, 0.9941, 0.1653, 0.2774, 0.3912, 0.5053, 0.6194, 0.7332, 0.8458, 0.9516, 0.9956, 0.1651, 0.2774, 0.3912, 0.5053, 0.6194, 0.7333, 0.8468, 0.9518, 0.9941, 0.05832, 0.1653, 0.2773, 0.3912, 0.5053, 0.6194, 0.7333, 0.8451, 0.9508, 0.996, 0.054, 0.1648, 0.2771, 0.3912, 0.5053, 0.6194, 0.7335, 0.8458, 0.9516, 0.9944]): _vg.add([_i], _w, 'REPLACE')
_vg = ob_cube_001.vertex_groups.new(name='Bone.085')
for _i, _w in zip([741, 762, 782, 801, 821, 841, 861, 881, 960, 1035], [0.992, 0.992, 0.995, 0.995, 0.9956, 0.9924, 0.9956, 0.9924, 0.996, 0.9928]): _vg.add([_i], _w, 'REPLACE')
_vg = ob_cube_001.vertex_groups.new(name='Bone.086')
for _i, _w in zip([742, 761, 781, 802, 822, 842, 862, 882, 961, 1036], [0.9805, 0.9805, 0.9822, 0.9822, 0.9828, 0.9809, 0.9828, 0.9809, 0.9839, 0.9819]): _vg.add([_i], _w, 'REPLACE')
_vg = ob_cube_001.vertex_groups.new(name='Bone.087')
for _i, _w in zip([743, 760, 780, 803, 823, 843, 863, 883, 962, 1037], [0.99, 0.99, 0.9928, 0.9928, 0.9935, 0.9904, 0.9935, 0.9904, 0.994, 0.9909]): _vg.add([_i], _w, 'REPLACE')
_vg = ob_cube_001.vertex_groups.new(name='Bone.088')
for _i, _w in zip([744, 759, 779, 804, 824, 844, 864, 884, 963, 1038], [0.9892, 0.9892, 0.992, 0.992, 0.9927, 0.9897, 0.9927, 0.9897, 0.9932, 0.9902]): _vg.add([_i], _w, 'REPLACE')
_vg = ob_cube_001.vertex_groups.new(name='Bone.089')
for _i, _w in zip([745, 758, 778, 805, 825, 845, 865, 885, 964, 1039], [0.9923, 0.9922, 0.9953, 0.9953, 0.9959, 0.9927, 0.9959, 0.9927, 0.9962, 0.9931]): _vg.add([_i], _w, 'REPLACE')
_vg = ob_cube_001.vertex_groups.new(name='Bone.090')
for _i, _w in zip([746, 757, 777, 806, 826, 846, 866, 886, 965, 1040], [0.9821, 0.9821, 0.984, 0.984, 0.9847, 0.9826, 0.9846, 0.9825, 0.9857, 0.9834]): _vg.add([_i], _w, 'REPLACE')
_vg = ob_cube_001.vertex_groups.new(name='Bone.091')
for _i, _w in zip([747, 756, 776, 807, 827, 847, 867, 887, 966, 1041], [0.9906, 0.9906, 0.9935, 0.9935, 0.9942, 0.9911, 0.9942, 0.9911, 0.9946, 0.9915]): _vg.add([_i], _w, 'REPLACE')
_vg = ob_cube_001.vertex_groups.new(name='Bone.092')
for _i, _w in zip([748, 755, 775, 808, 828, 848, 868, 888, 967, 1042], [0.9886, 0.9886, 0.9913, 0.9913, 0.9919, 0.989, 0.9919, 0.989, 0.9925, 0.9896]): _vg.add([_i], _w, 'REPLACE')
_vg = ob_cube_001.vertex_groups.new(name='Bone.093')
for _i, _w in zip([749, 754, 774, 809, 829, 849, 869, 889, 968, 1043], [0.992, 0.992, 0.9951, 0.9951, 0.9957, 0.9925, 0.9957, 0.9925, 0.996, 0.9929]): _vg.add([_i], _w, 'REPLACE')
_vg = ob_cube_001.vertex_groups.new(name='Bone.094')
for _i, _w in zip([750, 753, 773, 810, 830, 850, 870, 890, 969, 1044], [0.9809, 0.9809, 0.9827, 0.9827, 0.9833, 0.9813, 0.9833, 0.9813, 0.9843, 0.9822]): _vg.add([_i], _w, 'REPLACE')
_vg = ob_cube_001.vertex_groups.new(name='Bone.095')
for _i, _w in zip([751, 752, 772, 811, 831, 851, 871, 891, 970, 1045], [0.9902, 0.9901, 0.993, 0.993, 0.9937, 0.9906, 0.9937, 0.9906, 0.9941, 0.9911]): _vg.add([_i], _w, 'REPLACE')
_vg = ob_cube_001.vertex_groups.new(name='Bone.096')
for _i, _w in zip([119, 121, 124, 125, 316, 319, 360, 362, 548, 549, 550, 551, 552, 553, 554, 555, 914, 928, 988, 1003], [0.9882, 0.9934, 0.966, 0.9751, 0.9929, 0.9788, 0.9907, 0.9732, 0.2559, 0.2403, 0.2391, 0.2386, 0.2558, 0.26, 0.2623, 0.2387, 0.9926, 0.2398, 0.9832, 0.2543]): _vg.add([_i], _w, 'REPLACE')
_vg = ob_cube_001.vertex_groups.new(name='Bone.097')
for _i, _w in zip([477, 479, 482, 483, 484, 487, 488, 490, 548, 549, 550, 551, 552, 553, 554, 555, 922, 928, 997, 1003], [0.9806, 0.9811, 0.9845, 0.9849, 0.9814, 0.9853, 0.9809, 0.9851, 0.7392, 0.7551, 0.7566, 0.7571, 0.7393, 0.7352, 0.7329, 0.7566, 0.982, 0.756, 0.9862, 0.7411]): _vg.add([_i], _w, 'REPLACE')
_vg = ob_cube_001.vertex_groups.new(name='Bone.098')
for _i, _w in zip([501, 504, 556, 557, 558, 559, 560, 561, 562, 563, 924, 929, 1004], [0.05881, 0.06182, 0.9916, 0.9984, 0.9985, 0.9987, 0.9922, 0.9914, 0.9986, 0.9922, 0.07859, 0.9987, 0.9929]): _vg.add([_i], _w, 'REPLACE')
_vg = ob_cube_001.vertex_groups.new(name='Bone.099')
for _i, _w in zip([500, 501, 502, 503, 504, 505, 506, 507, 924, 999], [0.9782, 0.9026, 0.9843, 0.9705, 0.8965, 0.9766, 0.9684, 0.9858, 0.8585, 0.9882]): _vg.add([_i], _w, 'REPLACE')
_vg = ob_cube_001.vertex_groups.new(name='Bone.100')
for _i, _w in zip([501, 504, 512, 513, 564, 565, 566, 567, 568, 569, 570, 571, 924, 930, 1005], [0.02703, 0.03319, 0.01634, 0.00421, 0.9923, 0.9927, 0.995, 0.9944, 0.9909, 0.994, 0.9944, 0.9918, 0.06263, 0.9937, 0.9939]): _vg.add([_i], _w, 'REPLACE')
_m = ob_cube_001.modifiers.new('EdgeSplit', 'EDGE_SPLIT')
_m = ob_cube_001.modifiers.new('Armature', 'ARMATURE')
_m = ob_cube_001.modifiers.new('Armature.001', 'ARMATURE')
_m.object = ob_armature

# ---- collection membership
col_collection_1.objects.link(ob_armature)
col_collection_1.objects.link(ob_cube_001)

# ---- scene / render settings (as saved in the file)
scene.frame_start = 1; scene.frame_end = 250; scene.frame_set(1)
scene.render.engine = 'BLENDER_EEVEE_NEXT'
scene.render.resolution_percentage = 50
scene.render.dither_intensity = 0.0
scene.cycles.use_denoising = False
scene.cycles.samples = 128
scene.cycles.sampling_pattern = 'TABULATED_SOBOL'
scene.cycles.use_adaptive_sampling = False
scene.cycles.use_light_tree = False
scene.cycles.blur_glossy = 0.0
scene.cycles.sample_clamp_indirect = 0.0
scene.view_settings.view_transform = 'Standard'
bpy.context.view_layer.update()

# ---- added for rendering (the .blend has no active camera and no usable light): camera, sun
cam_auto = bpy.data.cameras.new('AutoCamera')
cam_auto.lens = 50.0
cam_auto.sensor_width = 36.0
cam_auto.clip_end = 1000.0
ob_auto_camera = bpy.data.objects.new('AutoCamera', cam_auto)
scene.collection.objects.link(ob_auto_camera)
ob_auto_camera.location = (5.48161, -6.57793, 6.58544)
ob_auto_camera.rotation_euler = (1.09748, -7.21219e-08, 0.694738)
scene.camera = ob_auto_camera
light_auto_sun = bpy.data.lights.new('AutoSun', 'SUN')
light_auto_sun.energy = 3.0
light_auto_sun.angle = 0.0523599
ob_auto_sun = bpy.data.objects.new('AutoSun', light_auto_sun)
scene.collection.objects.link(ob_auto_sun)
ob_auto_sun.rotation_euler = (0.872665, 0.174533, 0.523599)
bpy.context.view_layer.update()
